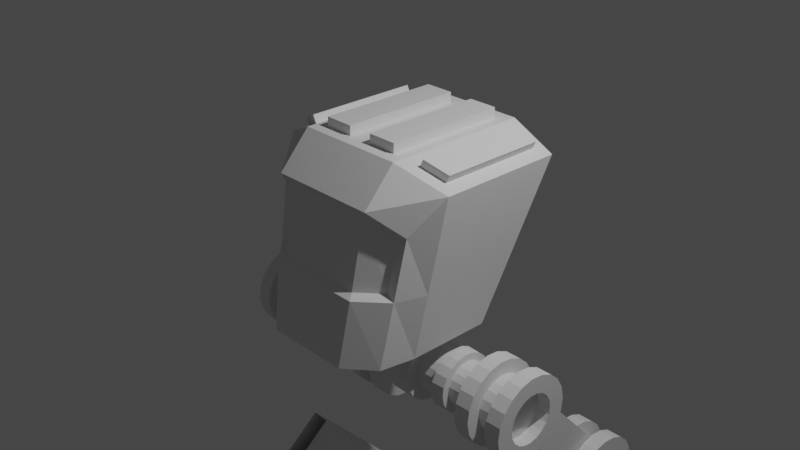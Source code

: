 # Source: Mech_02Body.blend  (saved by Blender 3.4.6; exported with 4.5.12 LTS)
import bpy
from mathutils import Matrix  # noqa: F401  (used for matrix-valued properties, if any)

bpy.ops.wm.read_factory_settings(use_empty=True)
scene = bpy.context.scene
scene.name = 'Scene'

# ---- collections
col_collection = bpy.data.collections.new('Collection'); scene.collection.children.link(col_collection)

# ---- materials (node trees are filled in below, after node groups)
mat_material = bpy.data.materials.new('Material')
mat_material.alpha_threshold = 0.0
mat_material.use_transparent_shadow = False
mat_material.roughness = 0.5
mat_material.line_color = (0.0, 0.0, 0.0, 1.0)

# ---- material node trees
mat_material.use_nodes = True; mat_material.node_tree.nodes.clear()
_N = mat_material.node_tree.nodes; _L = mat_material.node_tree.links
n0 = _N.new('ShaderNodeOutputMaterial'); n0.name = 'Material Output'; n0.location = (300, 300)
n1 = _N.new('ShaderNodeBsdfPrincipled'); n1.name = 'Principled BSDF'; n1.location = (10, 300)
n1.distribution = 'GGX'
n1.subsurface_method = 'RANDOM_WALK_SKIN'
n1.inputs[3].default_value = 1.45
n1.inputs[27].default_value = (0.0, 0.0, 0.0, 1.0)
n1.inputs[28].default_value = 1.0
_L.new(n1.outputs[0], n0.inputs[0])
n0.is_active_output = True

# ---- world
world_world = bpy.data.worlds.new('World'); scene.world = world_world
world_world.use_nodes = True; world_world.node_tree.nodes.clear()
_N = world_world.node_tree.nodes; _L = world_world.node_tree.links
n0 = _N.new('ShaderNodeOutputWorld'); n0.name = 'World Output'; n0.location = (300, 300)
n1 = _N.new('ShaderNodeBackground'); n1.name = 'Background'; n1.location = (10, 300)
n1.inputs[0].default_value = (0.05088, 0.05088, 0.05088, 1.0)
_L.new(n1.outputs[0], n0.inputs[0])
n0.is_active_output = True
world_world.color = (0.05088, 0.05088, 0.05088)
world_world.use_sun_shadow = False
world_world.sun_shadow_jitter_overblur = 0.0

# ---- cameras
cam_camera = bpy.data.cameras.new('Camera')
cam_camera.clip_end = 100.0
cam_camera.ortho_scale = 7.314

# ---- lights
light_light = bpy.data.lights.new('Light', 'POINT')
light_light.transmission_factor = 0.0
light_light.energy = 1000.0
light_light.shadow_soft_size = 0.1
light_light.shadow_maximum_resolution = 0.006
light_light.use_absolute_resolution = True

# ---- meshes
me_cube = bpy.data.meshes.new('Cube')
me_cube.from_pydata([(0.9778, 0.8551, 0.8204), (0.8626, 0.3471, -1.0), (0.8863, -0.7401, 0.3591), (0.7902, -0.9934, -1.0), (0.0, 0.3471, -1.0), (0.0, -1.0, 0.6134), (0.0, -1.253, -1.0), (0.0, 1.0, 1.0), (0.4853, -1.253, -1.0), (0.4676, 0.8595, 1.0), (0.4853, 0.3471, -1.0), (0.6081, -1.0, 0.6134), (0.9778, -0.3352, 0.8204), (0.8626, -0.6051, -1.0), (0.0, -0.6489, 1.0), (0.0, -0.9724, -1.0), (0.4676, -0.5084, 1.0), (0.4853, -0.9724, -1.0), (0.9572, 0.5987, -0.3228), (0.8407, -0.8603, -0.2854), (0.0, -1.14, -0.2802), (0.54, -1.141, -0.2822), (0.9629, -0.5354, -0.2817), (0.544, -0.9547, 0.5487), (0.0, -0.9547, 0.5487), (0.7697, -0.7438, 0.3423), (0.7327, -0.8412, -0.2375), (0.0, -1.069, -0.2332), (0.4886, -1.069, -0.2348), (0.7636, 0.6177, -0.2407), (0.7095, 0.4739, -0.6277), (0.5641, 0.8991, 0.5151), (0.8498, 0.8469, 0.3763), (0.494, 0.4739, -0.6277), (0.0, 0.4739, -0.6277), (0.0, 0.8991, 0.5151), (0.7593, 0.8279, -0.2767), (0.7052, 0.6841, -0.6637), (0.5598, 1.109, 0.4792), (0.8456, 1.057, 0.3404), (0.4897, 0.6841, -0.6637), (0.0, 0.6841, -0.6637), (0.0, 0.8134, -0.2679), (0.0, 1.109, 0.4792), (0.5139, 0.8131, -0.2685), (0.7385, 0.8551, 0.9367), (0.1405, 0.8595, 1.0), (0.7385, -0.4378, 0.9367), (0.1405, -0.5084, 1.0), (0.1405, 0.8595, 1.107), (0.1405, -0.5084, 1.107), (0.4676, 0.8595, 1.107), (0.4676, -0.5084, 1.107), (0.6081, 1.0, 1.0), (1.108, 1.0, 0.7571), (1.108, -0.4347, 0.7571), (0.6081, -0.6489, 1.0), (0.7796, 0.8551, 1.021), (1.019, 0.8551, 0.9052), (1.019, -0.3352, 0.9052), (0.7796, -0.4378, 1.021)], [], [(17, 13, 3, 8), (22, 55, 2, 19), (7, 53, 31, 35), (56, 14, 5, 11), (20, 21, 28, 27), (19, 2, 25, 26), (55, 56, 11, 2), (53, 54, 32, 31), (15, 17, 8, 6), (4, 10, 17, 15), (45, 47, 60, 57), (48, 16, 52, 50), (18, 54, 55, 22), (10, 1, 13, 17), (1, 18, 22, 13), (10, 4, 34, 33), (3, 19, 21, 8), (8, 21, 20, 6), (1, 10, 33, 30), (13, 22, 19, 3), (28, 23, 24, 27), (26, 25, 23, 28), (2, 11, 23, 25), (21, 19, 26, 28), (11, 5, 24, 23), (29, 30, 37, 36), (33, 34, 41, 40), (35, 31, 38, 43), (31, 32, 39, 38), (18, 1, 30, 29), (54, 18, 29, 32), (44, 38, 39, 36), (42, 43, 38, 44), (41, 42, 44, 40), (40, 44, 36, 37), (32, 29, 36, 39), (30, 33, 40, 37), (46, 9, 53, 7), (48, 46, 7, 14), (9, 16, 56, 53), (16, 48, 14, 56), (51, 49, 50, 52), (46, 48, 50, 49), (16, 9, 51, 52), (9, 46, 49, 51), (45, 0, 54, 53), (0, 12, 55, 54), (47, 45, 53, 56), (12, 47, 56, 55), (58, 57, 60, 59), (0, 45, 57, 58), (47, 12, 59, 60), (12, 0, 58, 59)])
_uv = me_cube.uv_layers.new(name='UVMap')
_uv.uv.foreach_set('vector', [0.3125, 0.7061, 0.375, 0.7061, 0.375, 0.75, 0.3125, 0.75, 0.4772, 0.7061, 0.625, 0.7061, 0.625, 0.75, 0.5064, 0.75, 0.75, 0.5, 0.6875, 0.5, 0.6875, 0.5, 0.75, 0.5, 0.6875, 0.7061, 0.75, 0.7061, 0.75, 0.75, 0.6875, 0.75, 0.4865, 0.875, 0.4862, 0.8125, 0.4862, 0.8125, 0.4865, 0.875, 0.5064, 0.75, 0.625, 0.75, 0.625, 0.75, 0.5064, 0.75, 0.625, 0.7061, 0.6875, 0.7061, 0.6875, 0.75, 0.625, 0.75, 0.6875, 0.5, 0.625, 0.5, 0.625, 0.5, 0.6875, 0.5, 0.25, 0.7061, 0.3125, 0.7061, 0.3125, 0.75, 0.25, 0.75, 0.25, 0.5, 0.3125, 0.5, 0.3125, 0.7061, 0.25, 0.7061, 0.6712, 0.519, 0.6712, 0.6861, 0.6712, 0.6861, 0.6712, 0.519, 0.7356, 0.6886, 0.7019, 0.6886, 0.7019, 0.6886, 0.7356, 0.6886, 0.4714, 0.5, 0.625, 0.5, 0.625, 0.7061, 0.4772, 0.7061, 0.3125, 0.5, 0.375, 0.5, 0.375, 0.7061, 0.3125, 0.7061, 0.375, 0.5, 0.4714, 0.5, 0.4772, 0.7061, 0.375, 0.7061, 0.3125, 0.5, 0.25, 0.5, 0.25, 0.5, 0.3125, 0.5, 0.375, 0.75, 0.5064, 0.75, 0.4862, 0.8125, 0.375, 0.8125, 0.375, 0.8125, 0.4862, 0.8125, 0.4865, 0.875, 0.375, 0.875, 0.375, 0.5, 0.3125, 0.5, 0.3125, 0.5, 0.375, 0.5, 0.375, 0.7061, 0.4772, 0.7061, 0.5064, 0.75, 0.375, 0.75, 0.4862, 0.8125, 0.625, 0.8125, 0.625, 0.875, 0.4865, 0.875, 0.5064, 0.75, 0.625, 0.75, 0.625, 0.8125, 0.4862, 0.8125, 0.625, 0.75, 0.6875, 0.75, 0.6875, 0.75, 0.625, 0.75, 0.4862, 0.8125, 0.5064, 0.75, 0.5064, 0.75, 0.4862, 0.8125, 0.6875, 0.75, 0.75, 0.75, 0.75, 0.75, 0.6875, 0.75, 0.4714, 0.5, 0.375, 0.5, 0.375, 0.5, 0.4714, 0.5, 0.3125, 0.5, 0.25, 0.5, 0.25, 0.5, 0.3125, 0.5, 0.75, 0.5, 0.6875, 0.5, 0.6875, 0.5, 0.75, 0.5, 0.6875, 0.5, 0.625, 0.5, 0.625, 0.5, 0.6875, 0.5, 0.4714, 0.5, 0.375, 0.5, 0.375, 0.5, 0.4714, 0.5, 0.625, 0.5, 0.4714, 0.5, 0.4714, 0.5, 0.625, 0.5, 0.4614, 0.4375, 0.625, 0.4375, 0.625, 0.5, 0.4714, 0.5, 0.4616, 0.375, 0.625, 0.375, 0.625, 0.4375, 0.4614, 0.4375, 0.375, 0.375, 0.4616, 0.375, 0.4614, 0.4375, 0.375, 0.4375, 0.375, 0.4375, 0.4614, 0.4375, 0.4714, 0.5, 0.375, 0.5, 0.625, 0.5, 0.4714, 0.5, 0.4714, 0.5, 0.625, 0.5, 0.375, 0.5, 0.3125, 0.5, 0.3125, 0.5, 0.375, 0.5, 0.7356, 0.5176, 0.7019, 0.5176, 0.6875, 0.5, 0.75, 0.5, 0.7356, 0.6886, 0.7356, 0.5176, 0.75, 0.5, 0.75, 0.7061, 0.7019, 0.5176, 0.7019, 0.6886, 0.6875, 0.7061, 0.6875, 0.5, 0.7019, 0.6886, 0.7356, 0.6886, 0.75, 0.7061, 0.6875, 0.7061, 0.7019, 0.5176, 0.7356, 0.5176, 0.7356, 0.6886, 0.7019, 0.6886, 0.7356, 0.5176, 0.7356, 0.6886, 0.7356, 0.6886, 0.7356, 0.5176, 0.7019, 0.6886, 0.7019, 0.5176, 0.7019, 0.5176, 0.7019, 0.6886, 0.7019, 0.5176, 0.7356, 0.5176, 0.7356, 0.5176, 0.7019, 0.5176, 0.6712, 0.519, 0.6413, 0.5199, 0.625, 0.5, 0.6875, 0.5, 0.6413, 0.5199, 0.6413, 0.6852, 0.625, 0.7061, 0.625, 0.5, 0.6712, 0.6861, 0.6712, 0.519, 0.6875, 0.5, 0.6875, 0.7061, 0.6413, 0.6852, 0.6712, 0.6861, 0.6875, 0.7061, 0.625, 0.7061, 0.6413, 0.5199, 0.6712, 0.519, 0.6712, 0.6861, 0.6413, 0.6852, 0.6413, 0.5199, 0.6712, 0.519, 0.6712, 0.519, 0.6413, 0.5199, 0.6712, 0.6861, 0.6413, 0.6852, 0.6413, 0.6852, 0.6712, 0.6861, 0.6413, 0.6852, 0.6413, 0.5199, 0.6413, 0.5199, 0.6413, 0.6852])
me_cube.materials.append(mat_material)
me_cube.use_mirror_vertex_groups = False
me_cube.update()
me_cube_001 = bpy.data.meshes.new('Cube.001')
me_cube_001.from_pydata([(-1.0, -1.0, -1.0), (-1.0, -1.0, 1.0), (-1.0, 1.0, -1.0), (-1.0, 1.0, 1.0), (1.0, -1.0, -1.0), (1.0, -1.0, 1.0), (1.0, 1.0, -1.0), (1.0, 1.0, 1.0)], [], [(0, 1, 3, 2), (2, 3, 7, 6), (6, 7, 5, 4), (4, 5, 1, 0), (2, 6, 4, 0), (7, 3, 1, 5)])
_uv = me_cube_001.uv_layers.new(name='UVMap')
_uv.uv.foreach_set('vector', [0.375, 0.0, 0.625, 0.0, 0.625, 0.25, 0.375, 0.25, 0.375, 0.25, 0.625, 0.25, 0.625, 0.5, 0.375, 0.5, 0.375, 0.5, 0.625, 0.5, 0.625, 0.75, 0.375, 0.75, 0.375, 0.75, 0.625, 0.75, 0.625, 1.0, 0.375, 1.0, 0.125, 0.5, 0.375, 0.5, 0.375, 0.75, 0.125, 0.75, 0.625, 0.5, 0.875, 0.5, 0.875, 0.75, 0.625, 0.75])
me_cube_001.update()
me_cylinder_001 = bpy.data.meshes.new('Cylinder.001')
me_cylinder_001.from_pydata([(0.4778, 0.2415, 0.01219), (0.478, 0.2335, -0.06169), (0.4783, 0.203, -0.1295), (0.4788, 0.1531, -0.1845), (0.4794, 0.08855, -0.2215), (0.4801, 0.01578, -0.2367), (0.4807, -0.05812, -0.2286), (0.4813, -0.1259, -0.1982), (0.4817, -0.181, -0.1482), (0.4819, -0.2179, -0.08375), (0.482, -0.2331, -0.01102), (0.4818, -0.2251, 0.06286), (0.4815, -0.1946, 0.1306), (0.481, -0.1447, 0.1857), (0.4804, -0.08018, 0.2226), (0.4797, -0.007415, 0.2378), (0.4791, 0.06649, 0.2298), (0.4785, 0.1343, 0.1993), (0.4781, 0.1893, 0.1494), (0.4778, 0.2263, 0.08492), (0.0, 0.3513, 0.01718), (0.0, 0.3394, -0.0922), (0.0, 0.2943, -0.1925), (0.0, 0.2204, -0.274), (0.0, 0.1249, -0.3287), (0.2099, 0.02697, -0.2716), (0.0, 0.0253, -0.2718), (0.0, 0.116, -0.2529), (0.2095, 0.1176, -0.2526), (0.0, -0.3288, -0.1249), (0.0, -0.3513, -0.01718), (0.0, -0.3394, 0.0922), (0.0, -0.2943, 0.1925), (0.0, -0.2204, 0.274), (0.0, -0.1249, 0.3287), (0.0, -0.01717, 0.3512), (0.0, 0.09223, 0.3393), (0.0, 0.1926, 0.2942), (0.0, 0.2741, 0.2203), (0.0, 0.3288, 0.1249), (0.477, 0.3436, -0.09162), (0.4768, 0.3555, 0.01776), (0.4776, 0.2985, -0.192), (0.4783, 0.2245, -0.2735), (0.4792, 0.1291, -0.3281), (0.4802, 0.02136, -0.3506), (0.4811, -0.08803, -0.3387), (0.4819, -0.1884, -0.2936), (0.4825, -0.2699, -0.2197), (0.4829, -0.3246, -0.1243), (0.483, -0.3471, -0.01659), (0.4827, -0.3352, 0.09278), (0.4822, -0.2901, 0.1931), (0.4815, -0.2162, 0.2746), (0.4806, -0.1207, 0.3293), (0.4796, -0.01299, 0.3518), (0.4787, 0.0964, 0.3399), (0.4779, 0.1968, 0.2948), (0.4772, 0.2783, 0.2209), (0.4769, 0.333, 0.1254), (1.139, 0.2254, -0.05714), (1.139, 0.233, 0.01229), (1.139, 0.1968, -0.1208), (1.14, 0.1499, -0.1726), (1.141, 0.08925, -0.2073), (1.141, 0.02085, -0.2216), (1.142, -0.04861, -0.2141), (1.142, -0.1123, -0.1854), (1.143, -0.1641, -0.1385), (1.143, -0.1988, -0.07788), (1.143, -0.2131, -0.009514), (1.143, -0.2055, 0.05992), (1.142, -0.1769, 0.1236), (1.142, -0.13, 0.1754), (1.141, -0.06935, 0.2101), (1.141, -0.0009527, 0.2244), (1.14, 0.06851, 0.2168), (1.14, 0.1322, 0.1882), (1.139, 0.184, 0.1413), (1.139, 0.2187, 0.08066), (1.138, 0.4205, -0.1104), (1.138, 0.4349, 0.0221), (1.139, 0.3659, -0.232), (1.14, 0.2763, -0.3308), (1.14, 0.1606, -0.397), (1.141, 0.03005, -0.4243), (1.142, -0.1025, -0.4099), (1.143, -0.2241, -0.3552), (1.143, -0.3229, -0.2657), (1.144, -0.3892, -0.15), (1.144, -0.4164, -0.01952), (1.144, -0.402, 0.113), (1.143, -0.3474, 0.2346), (1.142, -0.2578, 0.3333), (1.142, -0.1421, 0.3996), (1.141, -0.01156, 0.4269), (1.14, 0.121, 0.4125), (1.139, 0.2426, 0.3578), (1.139, 0.3414, 0.2683), (1.138, 0.4077, 0.1526), (1.648, 0.2589, -0.06422), (1.648, 0.2675, 0.01442), (1.648, 0.2265, -0.1364), (1.649, 0.1733, -0.195), (1.649, 0.1046, -0.2343), (1.65, 0.02714, -0.2505), (1.65, -0.05156, -0.242), (1.651, -0.1238, -0.2095), (1.651, -0.1824, -0.1564), (1.651, -0.2217, -0.08771), (1.651, -0.2379, -0.01029), (1.651, -0.2293, 0.06835), (1.651, -0.1969, 0.1405), (1.651, -0.1437, 0.1991), (1.65, -0.07505, 0.2384), (1.65, 0.00244, 0.2546), (1.649, 0.08114, 0.2461), (1.649, 0.1533, 0.2136), (1.648, 0.212, 0.1605), (1.648, 0.2513, 0.09184), (1.299, 0.0319, -0.424), (1.492, 0.03375, -0.4238), (1.493, -0.09882, -0.4094), (1.3, -0.1007, -0.4096), (1.3, -0.256, 0.3336), (1.493, -0.2541, 0.3339), (1.492, -0.1384, 0.4001), (1.3, -0.1402, 0.3999), (1.493, -0.2204, -0.3547), (1.301, -0.2223, -0.355), (1.491, -0.007866, 0.4274), (1.299, -0.009713, 0.4271), (1.494, -0.3192, -0.2652), (1.301, -0.3211, -0.2654), (1.296, 0.4368, 0.02236), (1.489, 0.4386, 0.02262), (1.489, 0.4242, -0.1099), (1.296, 0.4224, -0.1102), (1.49, 0.1247, 0.413), (1.298, 0.1229, 0.4127), (1.494, -0.3855, -0.1495), (1.302, -0.3873, -0.1497), (1.489, 0.3696, -0.2315), (1.297, 0.3677, -0.2317), (1.49, 0.2463, 0.3583), (1.297, 0.2445, 0.3581), (1.494, -0.4127, -0.019), (1.302, -0.4146, -0.01926), (1.49, 0.28, -0.3302), (1.298, 0.2781, -0.3305), (1.489, 0.3451, 0.2688), (1.297, 0.3432, 0.2685), (1.494, -0.3983, 0.1135), (1.302, -0.4002, 0.1133), (1.491, 0.1643, -0.3965), (1.298, 0.1624, -0.3968), (1.489, 0.4113, 0.1531), (1.296, 0.4095, 0.1528), (1.494, -0.3437, 0.2351), (1.301, -0.3455, 0.2348), (1.299, 0.02534, -0.2836), (1.492, 0.02658, -0.2834), (1.493, -0.06225, -0.2737), (1.3, -0.06348, -0.2739), (1.3, -0.1675, 0.2241), (1.493, -0.1663, 0.2242), (1.492, -0.08877, 0.2686), (1.3, -0.09, 0.2685), (1.493, -0.1437, -0.2371), (1.301, -0.145, -0.2373), (1.491, -0.001305, 0.2869), (1.299, -0.002543, 0.2867), (1.494, -0.2099, -0.1771), (1.301, -0.2112, -0.1773), (1.296, 0.2966, 0.01554), (1.489, 0.2978, 0.01571), (1.489, 0.2882, -0.07308), (1.296, 0.287, -0.07325), (1.49, 0.08752, 0.2773), (1.298, 0.08628, 0.2771), (1.494, -0.2543, -0.0996), (1.302, -0.2555, -0.09978), (1.489, 0.2516, -0.1545), (1.297, 0.2503, -0.1547), (1.49, 0.169, 0.2406), (1.297, 0.1678, 0.2405), (1.494, -0.2726, -0.01218), (1.302, -0.2738, -0.01235), (1.49, 0.1916, -0.2207), (1.298, 0.1903, -0.2209), (1.489, 0.2352, 0.1806), (1.297, 0.234, 0.1805), (1.494, -0.2629, 0.07661), (1.302, -0.2642, 0.07644), (1.491, 0.114, -0.2651), (1.298, 0.1128, -0.2653), (1.489, 0.2796, 0.1031), (1.296, 0.2783, 0.103), (1.494, -0.2263, 0.1581), (1.301, -0.2275, 0.1579), (1.647, 0.4261, -0.1096), (1.647, 0.4405, 0.02288), (1.648, 0.3714, -0.2312), (1.648, 0.2818, -0.33), (1.649, 0.1661, -0.3962), (1.65, 0.0356, -0.4235), (1.651, -0.09697, -0.4091), (1.652, -0.2186, -0.3544), (1.652, -0.3174, -0.2649), (1.652, -0.3836, -0.1492), (1.652, -0.4109, -0.01874), (1.652, -0.3965, 0.1138), (1.652, -0.3418, 0.2354), (1.651, -0.2523, 0.3341), (1.65, -0.1365, 0.4004), (1.649, -0.006018, 0.4276), (1.649, 0.1265, 0.4132), (1.648, 0.2482, 0.3586), (1.647, 0.3469, 0.269), (1.647, 0.4132, 0.1534), (1.519, 0.2581, -0.06433), (1.519, 0.2666, 0.0143), (1.519, 0.2256, -0.1365), (1.52, 0.1725, -0.1951), (1.52, 0.1038, -0.2344), (1.521, 0.0263, -0.2506), (1.521, -0.0524, -0.2421), (1.522, -0.1246, -0.2096), (1.522, -0.1832, -0.1565), (1.522, -0.2225, -0.08783), (1.522, -0.2387, -0.0104), (1.522, -0.2302, 0.06823), (1.522, -0.1977, 0.1404), (1.521, -0.1446, 0.199), (1.521, -0.07589, 0.2383), (1.52, 0.0016, 0.2545), (1.52, 0.0803, 0.246), (1.519, 0.1525, 0.2135), (1.519, 0.2111, 0.1604), (1.519, 0.2504, 0.09172), (0.2267, 0.3533, 0.01745), (0.2268, 0.3414, -0.09192), (0.227, 0.2963, -0.1923), (0.2274, 0.2224, -0.2738), (0.2278, 0.1269, -0.3284), (0.2283, 0.01916, -0.3509), (0.2287, -0.09023, -0.3391), (0.2291, -0.1906, -0.294), (0.2294, -0.2721, -0.2201), (0.2296, -0.3268, -0.1246), (0.2296, -0.3493, -0.0169), (0.2295, -0.3374, 0.09248), (0.2292, -0.2923, 0.1928), (0.2289, -0.2184, 0.2743), (0.2285, -0.1229, 0.329), (0.228, -0.01518, 0.3515), (0.2276, 0.09421, 0.3396), (0.2272, 0.1946, 0.2945), (0.2269, 0.2761, 0.2206), (0.2267, 0.3308, 0.1251), (0.2094, 0.1269, -0.232), (0.0, 0.1253, -0.2322), (0.2098, 0.03626, -0.2509), (0.2102, -0.05582, -0.2409), (0.2105, -0.1403, -0.2029), (0.2108, -0.2089, -0.1407), (0.2109, -0.2549, -0.06038), (0.0, -0.2566, -0.06062), (0.2103, -0.06511, -0.2616), (0.0, -0.06679, -0.2618), (0.2106, -0.1496, -0.2236), (0.0, -0.1513, -0.2239), (0.2109, -0.2182, -0.1614), (0.0, -0.2199, -0.1616), (0.211, -0.2642, -0.08105), (0.0, -0.2659, -0.08129), (0.7434, -0.2186, 0.06188), (0.8798, -0.2121, 0.0609), (0.8796, -0.1828, 0.126), (0.7432, -0.1887, 0.1283), (0.7419, 0.08878, -0.2167), (0.8783, 0.08902, -0.212), (0.8787, 0.01916, -0.2266), (0.7423, 0.01747, -0.2316), (0.741, 0.2238, 0.0835), (0.8774, 0.2212, 0.08208), (0.8774, 0.2358, 0.01226), (0.7409, 0.2387, 0.01222), (0.8793, -0.1349, 0.1788), (0.7429, -0.1398, 0.1823), (0.8791, -0.05178, -0.2189), (0.7427, -0.05495, -0.2238), (0.8789, -0.07296, 0.2143), (0.7425, -0.07657, 0.2184), (0.8794, -0.1169, -0.1897), (0.743, -0.1214, -0.1939), (0.8785, -0.003107, 0.2289), (0.7421, -0.005261, 0.2333), (0.8797, -0.1697, -0.1417), (0.7433, -0.1753, -0.145), (0.8775, 0.2281, -0.05866), (0.741, 0.2308, -0.06017), (0.8781, 0.06784, 0.2212), (0.7417, 0.06716, 0.2255), (0.8798, -0.2052, -0.07984), (0.7434, -0.2115, -0.0818), (0.8777, 0.1989, -0.1237), (0.7413, 0.2009, -0.1266), (0.8778, 0.1329, 0.1919), (0.7414, 0.1336, 0.1956), (0.8799, -0.2198, -0.01001), (0.7435, -0.2264, -0.01052), (0.878, 0.1509, -0.1766), (0.7416, 0.152, -0.1805), (0.8776, 0.1858, 0.144), (0.7411, 0.1876, 0.1467), (0.7434, -0.2905, 0.08129), (0.8798, -0.2819, 0.08), (0.8796, -0.2434, 0.1658), (0.7432, -0.2511, 0.1689), (0.7419, 0.1148, -0.2862), (0.8783, 0.1151, -0.2799), (0.8787, 0.02302, -0.2992), (0.7423, 0.02079, -0.3058), (0.741, 0.2929, 0.1098), (0.8774, 0.2895, 0.1079), (0.8774, 0.3088, 0.01585), (0.7409, 0.3125, 0.0158), (0.8793, -0.1801, 0.2355), (0.7429, -0.1866, 0.24), (0.8791, -0.07054, -0.289), (0.7427, -0.07472, -0.2954), (0.8789, -0.09848, 0.2823), (0.7425, -0.1032, 0.2878), (0.8794, -0.1564, -0.2505), (0.743, -0.1624, -0.2561), (0.8785, -0.006351, 0.3015), (0.7421, -0.009192, 0.3074), (0.8797, -0.2261, -0.1873), (0.7433, -0.2335, -0.1915), (0.8775, 0.2986, -0.07767), (0.741, 0.3021, -0.07967), (0.8781, 0.08721, 0.2914), (0.7417, 0.08632, 0.2971), (0.8798, -0.2729, -0.1056), (0.7434, -0.2813, -0.1082), (0.8777, 0.26, -0.1635), (0.7413, 0.2627, -0.1673), (0.8778, 0.173, 0.2528), (0.7414, 0.174, 0.2577), (0.8799, -0.2921, -0.01352), (0.7435, -0.3009, -0.01418), (0.878, 0.1968, -0.2332), (0.7416, 0.1982, -0.2384), (0.8776, 0.2428, 0.1896), (0.7411, 0.2451, 0.1932)], [], [(240, 41, 40, 241), (241, 40, 42, 242), (242, 42, 43, 243), (243, 43, 44, 244), (244, 44, 45, 245), (245, 45, 46, 246), (246, 46, 47, 247), (247, 47, 48, 248), (248, 48, 49, 249), (249, 49, 50, 250), (250, 50, 51, 251), (251, 51, 52, 252), (252, 52, 53, 253), (253, 53, 54, 254), (254, 54, 55, 255), (255, 55, 56, 256), (256, 56, 57, 257), (257, 57, 58, 258), (278, 277, 71, 72), (258, 58, 59, 259), (259, 59, 41, 240), (0, 1, 40, 41), (1, 2, 42, 40), (2, 3, 43, 42), (3, 4, 44, 43), (4, 5, 45, 44), (5, 6, 46, 45), (6, 7, 47, 46), (7, 8, 48, 47), (8, 9, 49, 48), (9, 10, 50, 49), (10, 11, 51, 50), (11, 12, 52, 51), (12, 13, 53, 52), (13, 14, 54, 53), (14, 15, 55, 54), (15, 16, 56, 55), (16, 17, 57, 56), (17, 18, 58, 57), (18, 19, 59, 58), (19, 0, 41, 59), (69, 68, 88, 89), (282, 281, 64, 65), (286, 285, 79, 61), (288, 278, 72, 73), (290, 282, 65, 66), (292, 288, 73, 74), (294, 290, 66, 67), (296, 292, 74, 75), (298, 294, 67, 68), (300, 286, 61, 60), (302, 296, 75, 76), (304, 298, 68, 69), (306, 300, 60, 62), (308, 302, 76, 77), (310, 304, 69, 70), (312, 306, 62, 63), (314, 308, 77, 78), (277, 310, 70, 71), (281, 312, 63, 64), (285, 314, 78, 79), (122, 121, 205, 206), (62, 60, 80, 82), (77, 76, 96, 97), (70, 69, 89, 90), (63, 62, 82, 83), (78, 77, 97, 98), (71, 70, 90, 91), (64, 63, 83, 84), (79, 78, 98, 99), (72, 71, 91, 92), (65, 64, 84, 85), (61, 79, 99, 81), (73, 72, 92, 93), (66, 65, 85, 86), (74, 73, 93, 94), (67, 66, 86, 87), (75, 74, 94, 95), (68, 67, 87, 88), (60, 61, 81, 80), (76, 75, 95, 96), (118, 117, 237, 238), (126, 125, 213, 214), (128, 122, 206, 207), (130, 126, 214, 215), (132, 128, 207, 208), (136, 135, 201, 200), (138, 130, 215, 216), (140, 132, 208, 209), (142, 136, 200, 202), (144, 138, 216, 217), (146, 140, 209, 210), (148, 142, 202, 203), (150, 144, 217, 218), (152, 146, 210, 211), (154, 148, 203, 204), (156, 150, 218, 219), (158, 152, 211, 212), (121, 154, 204, 205), (135, 156, 219, 201), (125, 158, 212, 213), (93, 92, 159, 124), (159, 153, 193, 199), (81, 99, 157, 134), (140, 146, 186, 180), (85, 84, 155, 120), (131, 127, 167, 171), (92, 91, 153, 159), (154, 121, 161, 194), (99, 98, 151, 157), (147, 141, 181, 187), (84, 83, 149, 155), (128, 132, 172, 168), (91, 90, 147, 153), (120, 155, 195, 160), (98, 97, 145, 151), (142, 148, 188, 182), (83, 82, 143, 149), (133, 129, 169, 173), (90, 89, 141, 147), (156, 135, 175, 196), (97, 96, 139, 145), (149, 143, 183, 189), (82, 80, 137, 143), (135, 136, 176, 175), (89, 88, 133, 141), (134, 157, 197, 174), (96, 95, 131, 139), (144, 150, 190, 184), (80, 81, 134, 137), (137, 134, 174, 177), (88, 87, 129, 133), (158, 125, 165, 198), (95, 94, 127, 131), (151, 145, 185, 191), (87, 86, 123, 129), (130, 138, 178, 170), (94, 93, 124, 127), (124, 159, 199, 164), (86, 85, 120, 123), (146, 152, 192, 186), (164, 199, 198, 165), (174, 197, 196, 175), (160, 195, 194, 161), (199, 193, 192, 198), (197, 191, 190, 196), (195, 189, 188, 194), (193, 187, 186, 192), (191, 185, 184, 190), (189, 183, 182, 188), (187, 181, 180, 186), (185, 179, 178, 184), (183, 177, 176, 182), (181, 173, 172, 180), (179, 171, 170, 178), (177, 174, 175, 176), (173, 169, 168, 172), (171, 167, 166, 170), (169, 163, 162, 168), (167, 164, 165, 166), (163, 160, 161, 162), (126, 130, 170, 166), (145, 139, 179, 185), (152, 158, 198, 192), (129, 123, 163, 169), (138, 144, 184, 178), (157, 151, 191, 197), (122, 128, 168, 162), (143, 137, 177, 183), (150, 156, 196, 190), (127, 124, 164, 167), (136, 142, 182, 176), (155, 149, 189, 195), (125, 126, 166, 165), (141, 133, 173, 181), (148, 154, 194, 188), (123, 120, 160, 163), (132, 140, 180, 172), (153, 147, 187, 193), (121, 122, 162, 161), (139, 131, 171, 179), (101, 100, 200, 201), (100, 102, 202, 200), (102, 103, 203, 202), (103, 104, 204, 203), (104, 105, 205, 204), (105, 106, 206, 205), (106, 107, 207, 206), (107, 108, 208, 207), (108, 109, 209, 208), (109, 110, 210, 209), (110, 111, 211, 210), (111, 112, 212, 211), (112, 113, 213, 212), (113, 114, 214, 213), (114, 115, 215, 214), (115, 116, 216, 215), (116, 117, 217, 216), (117, 118, 218, 217), (118, 119, 219, 218), (119, 101, 201, 219), (220, 221, 239, 238, 237, 236, 235, 234, 233, 232, 231, 230, 229, 228, 227, 226, 225, 224, 223, 222), (111, 110, 230, 231), (104, 103, 223, 224), (119, 118, 238, 239), (112, 111, 231, 232), (105, 104, 224, 225), (101, 119, 239, 221), (113, 112, 232, 233), (106, 105, 225, 226), (114, 113, 233, 234), (107, 106, 226, 227), (115, 114, 234, 235), (108, 107, 227, 228), (100, 101, 221, 220), (116, 115, 235, 236), (109, 108, 228, 229), (102, 100, 220, 222), (117, 116, 236, 237), (110, 109, 229, 230), (103, 102, 222, 223), (39, 259, 240, 20), (38, 258, 259, 39), (37, 257, 258, 38), (36, 256, 257, 37), (35, 255, 256, 36), (34, 254, 255, 35), (33, 253, 254, 34), (32, 252, 253, 33), (31, 251, 252, 32), (30, 250, 251, 31), (29, 249, 250, 30), (244, 245, 262, 260), (249, 29, 267, 266), (248, 249, 266, 265), (245, 246, 263, 262), (24, 244, 260, 261), (23, 243, 244, 24), (22, 242, 243, 23), (21, 241, 242, 22), (20, 240, 241, 21), (266, 267, 275, 274), (260, 262, 25, 28), (265, 266, 274, 272), (262, 263, 268, 25), (261, 260, 28, 27), (247, 248, 265, 264), (246, 247, 264, 263), (273, 272, 274, 275), (271, 270, 272, 273), (269, 268, 270, 271), (26, 25, 268, 269), (27, 28, 25, 26), (264, 265, 272, 270), (263, 264, 270, 268), (19, 18, 315, 284), (278, 288, 328, 318), (4, 3, 313, 280), (315, 309, 349, 355), (11, 10, 311, 276), (296, 302, 342, 336), (18, 17, 309, 315), (289, 279, 319, 329), (3, 2, 307, 313), (310, 277, 317, 350), (10, 9, 305, 311), (303, 297, 337, 343), (17, 16, 303, 309), (282, 290, 330, 322), (2, 1, 301, 307), (276, 311, 351, 316), (9, 8, 299, 305), (298, 304, 344, 338), (16, 15, 297, 303), (291, 283, 323, 331), (1, 0, 287, 301), (312, 281, 321, 352), (8, 7, 295, 299), (305, 299, 339, 345), (15, 14, 293, 297), (288, 292, 332, 328), (7, 6, 291, 295), (280, 313, 353, 320), (14, 13, 289, 293), (300, 306, 346, 340), (6, 5, 283, 291), (293, 289, 329, 333), (13, 12, 279, 289), (314, 285, 325, 354), (0, 19, 284, 287), (307, 301, 341, 347), (5, 4, 280, 283), (290, 294, 334, 330), (12, 11, 276, 279), (284, 315, 355, 324), (324, 355, 354, 325), (320, 353, 352, 321), (316, 351, 350, 317), (355, 349, 348, 354), (353, 347, 346, 352), (351, 345, 344, 350), (349, 343, 342, 348), (347, 341, 340, 346), (345, 339, 338, 344), (343, 337, 336, 342), (341, 327, 326, 340), (339, 335, 334, 338), (337, 333, 332, 336), (335, 331, 330, 334), (333, 329, 328, 332), (331, 323, 322, 330), (329, 319, 318, 328), (327, 324, 325, 326), (323, 320, 321, 322), (319, 316, 317, 318), (301, 287, 327, 341), (308, 314, 354, 348), (287, 284, 324, 327), (286, 300, 340, 326), (313, 307, 347, 353), (285, 286, 326, 325), (299, 295, 335, 339), (306, 312, 352, 346), (283, 280, 320, 323), (294, 298, 338, 334), (311, 305, 345, 351), (281, 282, 322, 321), (297, 293, 333, 337), (304, 310, 350, 344), (279, 276, 316, 319), (292, 296, 336, 332), (309, 303, 343, 349), (277, 278, 318, 317), (295, 291, 331, 335), (302, 308, 348, 342)])
_uv = me_cylinder_001.uv_layers.new(name='UVMap')
_uv.uv.foreach_set('vector', [1.0, 0.8697, 1.0, 1.0, 0.95, 1.0, 0.95, 0.8696, 0.95, 0.8696, 0.95, 1.0, 0.9, 1.0, 0.9, 0.8695, 0.9, 0.8695, 0.9, 1.0, 0.85, 1.0, 0.85, 0.8693, 0.85, 0.8693, 0.85, 1.0, 0.8, 1.0, 0.8, 0.869, 0.8, 0.869, 0.8, 1.0, 0.75, 1.0, 0.75, 0.8688, 0.75, 0.8688, 0.75, 1.0, 0.7, 1.0, 0.7, 0.8685, 0.7, 0.8685, 0.7, 1.0, 0.65, 1.0, 0.65, 0.8683, 0.65, 0.8683, 0.65, 1.0, 0.6, 1.0, 0.6, 0.8681, 0.6, 0.8681, 0.6, 1.0, 0.55, 1.0, 0.55, 0.868, 0.55, 0.868, 0.55, 1.0, 0.5, 1.0, 0.5, 0.868, 0.5, 0.868, 0.5, 1.0, 0.45, 1.0, 0.45, 0.8681, 0.45, 0.8681, 0.45, 1.0, 0.4, 1.0, 0.4, 0.8682, 0.4, 0.8682, 0.4, 1.0, 0.35, 1.0, 0.35, 0.8684, 0.35, 0.8684, 0.35, 1.0, 0.3, 1.0, 0.3, 0.8687, 0.3, 0.8687, 0.3, 1.0, 0.25, 1.0, 0.25, 0.8689, 0.25, 0.8689, 0.25, 1.0, 0.2, 1.0, 0.2, 0.8692, 0.2, 0.8692, 0.2, 1.0, 0.15, 1.0, 0.15, 0.8694, 0.15, 0.8694, 0.15, 1.0, 0.1, 1.0, 0.1, 0.8696, 0.1545, 0.119, 0.1997, 0.09592, 0.1999, 0.09581, 0.1547, 0.1188, 0.1, 0.8696, 0.1, 1.0, 0.05, 1.0, 0.05, 0.8697, 0.05, 0.8697, 0.05, 1.0, -1.565e-07, 1.0, -1.565e-07, 0.8697, 0.25, 0.4121, 0.3001, 0.4042, 0.3242, 0.4783, 0.25, 0.49, 0.3001, 0.4042, 0.3453, 0.3812, 0.3911, 0.4442, 0.3242, 0.4783, 0.3453, 0.3812, 0.3811, 0.3453, 0.4442, 0.3911, 0.3911, 0.4442, 0.3811, 0.3453, 0.4042, 0.3001, 0.4783, 0.3242, 0.4442, 0.3911, 0.4042, 0.3001, 0.4121, 0.25, 0.49, 0.25, 0.4783, 0.3242, 0.4121, 0.25, 0.4042, 0.1999, 0.4783, 0.1758, 0.49, 0.25, 0.4042, 0.1999, 0.3811, 0.1547, 0.4442, 0.1089, 0.4783, 0.1758, 0.3811, 0.1547, 0.3453, 0.1188, 0.3911, 0.05584, 0.4442, 0.1089, 0.3453, 0.1188, 0.3001, 0.09581, 0.3242, 0.02175, 0.3911, 0.05584, 0.3001, 0.09581, 0.25, 0.08787, 0.25, 0.01, 0.3242, 0.02175, 0.25, 0.08787, 0.1999, 0.09581, 0.1758, 0.02175, 0.25, 0.01, 0.1999, 0.09581, 0.1547, 0.1188, 0.1089, 0.05584, 0.1758, 0.02175, 0.1547, 0.1188, 0.1189, 0.1547, 0.05584, 0.1089, 0.1089, 0.05584, 0.1189, 0.1547, 0.09582, 0.1999, 0.02175, 0.1758, 0.05584, 0.1089, 0.09582, 0.1999, 0.08789, 0.25, 0.01, 0.25, 0.02175, 0.1758, 0.08789, 0.25, 0.09582, 0.3001, 0.02175, 0.3242, 0.01, 0.25, 0.09582, 0.3001, 0.1189, 0.3453, 0.05584, 0.3911, 0.02175, 0.3242, 0.1189, 0.3453, 0.1547, 0.3812, 0.1089, 0.4442, 0.05584, 0.3911, 0.1547, 0.3812, 0.1999, 0.4042, 0.1758, 0.4783, 0.1089, 0.4442, 0.1999, 0.4042, 0.25, 0.4121, 0.25, 0.49, 0.1758, 0.4783, 0.3001, 0.09581, 0.3453, 0.1188, 0.3453, 0.1188, 0.3001, 0.09581, 0.4121, 0.2504, 0.404, 0.3004, 0.4042, 0.3001, 0.4121, 0.25, 0.25, 0.4121, 0.2, 0.4042, 0.1999, 0.4042, 0.25, 0.4121, 0.1187, 0.155, 0.1545, 0.119, 0.1547, 0.1188, 0.1189, 0.1547, 0.4042, 0.2002, 0.4121, 0.2504, 0.4121, 0.25, 0.4042, 0.1999, 0.09576, 0.2003, 0.1187, 0.155, 0.1189, 0.1547, 0.09582, 0.1999, 0.3813, 0.155, 0.4042, 0.2002, 0.4042, 0.1999, 0.3811, 0.1547, 0.08794, 0.2503, 0.09576, 0.2003, 0.09582, 0.1999, 0.08789, 0.25, 0.3455, 0.119, 0.3813, 0.155, 0.3811, 0.1547, 0.3453, 0.1188, 0.2999, 0.4042, 0.25, 0.4121, 0.25, 0.4121, 0.3001, 0.4042, 0.09597, 0.3004, 0.08794, 0.2503, 0.08789, 0.25, 0.09582, 0.3001, 0.3002, 0.09587, 0.3455, 0.119, 0.3453, 0.1188, 0.3001, 0.09581, 0.3451, 0.3813, 0.2999, 0.4042, 0.3001, 0.4042, 0.3453, 0.3812, 0.119, 0.3455, 0.09597, 0.3004, 0.09582, 0.3001, 0.1189, 0.3453, 0.25, 0.08789, 0.3002, 0.09587, 0.3001, 0.09581, 0.25, 0.08787, 0.3809, 0.3455, 0.3451, 0.3813, 0.3453, 0.3812, 0.3811, 0.3453, 0.1549, 0.3813, 0.119, 0.3455, 0.1189, 0.3453, 0.1547, 0.3812, 0.1997, 0.09592, 0.25, 0.08789, 0.25, 0.08787, 0.1999, 0.09581, 0.404, 0.3004, 0.3809, 0.3455, 0.3811, 0.3453, 0.4042, 0.3001, 0.2, 0.4042, 0.1549, 0.3813, 0.1547, 0.3812, 0.1999, 0.4042, 0.4042, 0.1999, 0.4121, 0.25, 0.4121, 0.25, 0.4042, 0.1999, 0.3453, 0.3812, 0.3001, 0.4042, 0.3001, 0.4042, 0.3453, 0.3812, 0.1189, 0.3453, 0.09582, 0.3001, 0.09582, 0.3001, 0.1189, 0.3453, 0.25, 0.08787, 0.3001, 0.09581, 0.3001, 0.09581, 0.25, 0.08787, 0.3811, 0.3453, 0.3453, 0.3812, 0.3453, 0.3812, 0.3811, 0.3453, 0.1547, 0.3812, 0.1189, 0.3453, 0.1189, 0.3453, 0.1547, 0.3812, 0.1999, 0.09581, 0.25, 0.08787, 0.25, 0.08787, 0.1999, 0.09581, 0.4042, 0.3001, 0.3811, 0.3453, 0.3811, 0.3453, 0.4042, 0.3001, 0.1999, 0.4042, 0.1547, 0.3812, 0.1547, 0.3812, 0.1999, 0.4042, 0.1547, 0.1188, 0.1999, 0.09581, 0.1999, 0.09581, 0.1547, 0.1188, 0.4121, 0.25, 0.4042, 0.3001, 0.4042, 0.3001, 0.4121, 0.25, 0.25, 0.4121, 0.1999, 0.4042, 0.1999, 0.4042, 0.25, 0.4121, 0.1189, 0.1547, 0.1547, 0.1188, 0.1547, 0.1188, 0.1189, 0.1547, 0.4042, 0.1999, 0.4121, 0.25, 0.4121, 0.25, 0.4042, 0.1999, 0.09582, 0.1999, 0.1189, 0.1547, 0.1189, 0.1547, 0.09582, 0.1999, 0.3811, 0.1547, 0.4042, 0.1999, 0.4042, 0.1999, 0.3811, 0.1547, 0.08789, 0.25, 0.09582, 0.1999, 0.09582, 0.1999, 0.08789, 0.25, 0.3453, 0.1188, 0.3811, 0.1547, 0.3811, 0.1547, 0.3453, 0.1188, 0.3001, 0.4042, 0.25, 0.4121, 0.25, 0.4121, 0.3001, 0.4042, 0.09582, 0.3001, 0.08789, 0.25, 0.08789, 0.25, 0.09582, 0.3001, 0.1935, 0.3279, 0.1722, 0.3066, 0.1722, 0.3066, 0.1935, 0.3279, 0.09582, 0.1999, 0.1189, 0.1547, 0.1189, 0.1547, 0.09582, 0.1999, 0.3811, 0.1547, 0.4042, 0.1999, 0.4042, 0.1999, 0.3811, 0.1547, 0.08789, 0.25, 0.09582, 0.1999, 0.09582, 0.1999, 0.08789, 0.25, 0.3453, 0.1188, 0.3811, 0.1547, 0.3811, 0.1547, 0.3453, 0.1188, 0.3001, 0.4042, 0.25, 0.4121, 0.25, 0.4121, 0.3001, 0.4042, 0.09582, 0.3001, 0.08789, 0.25, 0.08789, 0.25, 0.09582, 0.3001, 0.3001, 0.09581, 0.3453, 0.1188, 0.3453, 0.1188, 0.3001, 0.09581, 0.3453, 0.3812, 0.3001, 0.4042, 0.3001, 0.4042, 0.3453, 0.3812, 0.1189, 0.3453, 0.09582, 0.3001, 0.09582, 0.3001, 0.1189, 0.3453, 0.25, 0.08787, 0.3001, 0.09581, 0.3001, 0.09581, 0.25, 0.08787, 0.3811, 0.3453, 0.3453, 0.3812, 0.3453, 0.3812, 0.3811, 0.3453, 0.1547, 0.3812, 0.1189, 0.3453, 0.1189, 0.3453, 0.1547, 0.3812, 0.1999, 0.09581, 0.25, 0.08787, 0.25, 0.08787, 0.1999, 0.09581, 0.4042, 0.3001, 0.3811, 0.3453, 0.3811, 0.3453, 0.4042, 0.3001, 0.1999, 0.4042, 0.1547, 0.3812, 0.1547, 0.3812, 0.1999, 0.4042, 0.1547, 0.1188, 0.1999, 0.09581, 0.1999, 0.09581, 0.1547, 0.1188, 0.4121, 0.25, 0.4042, 0.3001, 0.4042, 0.3001, 0.4121, 0.25, 0.25, 0.4121, 0.1999, 0.4042, 0.1999, 0.4042, 0.25, 0.4121, 0.1189, 0.1547, 0.1547, 0.1188, 0.1547, 0.1188, 0.1189, 0.1547, 0.1189, 0.1547, 0.1547, 0.1188, 0.1547, 0.1188, 0.1189, 0.1547, 0.1547, 0.1188, 0.1999, 0.09581, 0.1999, 0.09581, 0.1547, 0.1188, 0.25, 0.4121, 0.1999, 0.4042, 0.1999, 0.4042, 0.25, 0.4121, 0.3001, 0.09581, 0.25, 0.08787, 0.25, 0.08787, 0.3001, 0.09581, 0.4121, 0.25, 0.4042, 0.3001, 0.4042, 0.3001, 0.4121, 0.25, 0.08789, 0.25, 0.09582, 0.1999, 0.09582, 0.1999, 0.08789, 0.25, 0.1547, 0.1188, 0.1999, 0.09581, 0.1999, 0.09581, 0.1547, 0.1188, 0.4042, 0.3001, 0.4121, 0.25, 0.4121, 0.25, 0.4042, 0.3001, 0.1999, 0.4042, 0.1547, 0.3812, 0.1547, 0.3812, 0.1999, 0.4042, 0.25, 0.08787, 0.3001, 0.09581, 0.3001, 0.09581, 0.25, 0.08787, 0.4042, 0.3001, 0.3811, 0.3453, 0.3811, 0.3453, 0.4042, 0.3001, 0.3811, 0.1547, 0.3453, 0.1188, 0.3453, 0.1188, 0.3811, 0.1547, 0.1999, 0.09581, 0.25, 0.08787, 0.25, 0.08787, 0.1999, 0.09581, 0.4121, 0.25, 0.4042, 0.3001, 0.4042, 0.3001, 0.4121, 0.25, 0.1547, 0.3812, 0.1189, 0.3453, 0.1189, 0.3453, 0.1547, 0.3812, 0.3453, 0.3812, 0.3811, 0.3453, 0.3811, 0.3453, 0.3453, 0.3812, 0.3811, 0.3453, 0.3453, 0.3812, 0.3453, 0.3812, 0.3811, 0.3453, 0.3453, 0.1188, 0.3811, 0.1547, 0.3811, 0.1547, 0.3453, 0.1188, 0.25, 0.08787, 0.3001, 0.09581, 0.3001, 0.09581, 0.25, 0.08787, 0.1999, 0.4042, 0.25, 0.4121, 0.25, 0.4121, 0.1999, 0.4042, 0.1189, 0.3453, 0.09582, 0.3001, 0.09582, 0.3001, 0.1189, 0.3453, 0.3811, 0.3453, 0.3453, 0.3812, 0.3453, 0.3812, 0.3811, 0.3453, 0.3453, 0.3812, 0.3001, 0.4042, 0.3001, 0.4042, 0.3453, 0.3812, 0.25, 0.4121, 0.3001, 0.4042, 0.3001, 0.4042, 0.25, 0.4121, 0.3001, 0.09581, 0.3453, 0.1188, 0.3453, 0.1188, 0.3001, 0.09581, 0.25, 0.4121, 0.1999, 0.4042, 0.1999, 0.4042, 0.25, 0.4121, 0.09582, 0.3001, 0.08789, 0.25, 0.08789, 0.25, 0.09582, 0.3001, 0.1189, 0.3453, 0.1547, 0.3812, 0.1547, 0.3812, 0.1189, 0.3453, 0.3001, 0.4042, 0.25, 0.4121, 0.25, 0.4121, 0.3001, 0.4042, 0.3001, 0.4042, 0.25, 0.4121, 0.25, 0.4121, 0.3001, 0.4042, 0.3453, 0.1188, 0.3811, 0.1547, 0.3811, 0.1547, 0.3453, 0.1188, 0.1547, 0.1188, 0.1189, 0.1547, 0.1189, 0.1547, 0.1547, 0.1188, 0.08789, 0.25, 0.09582, 0.1999, 0.09582, 0.1999, 0.08789, 0.25, 0.1547, 0.3812, 0.1189, 0.3453, 0.1189, 0.3453, 0.1547, 0.3812, 0.3811, 0.1547, 0.4042, 0.1999, 0.4042, 0.1999, 0.3811, 0.1547, 0.08789, 0.25, 0.09582, 0.3001, 0.09582, 0.3001, 0.08789, 0.25, 0.09582, 0.1999, 0.1189, 0.1547, 0.1189, 0.1547, 0.09582, 0.1999, 0.1189, 0.1547, 0.1547, 0.1188, 0.1547, 0.1188, 0.1189, 0.1547, 0.4042, 0.1999, 0.4121, 0.25, 0.4121, 0.25, 0.4042, 0.1999, 0.25, 0.08787, 0.1999, 0.09581, 0.1999, 0.09581, 0.25, 0.08787, 0.1189, 0.1547, 0.1547, 0.1188, 0.1547, 0.1188, 0.1189, 0.1547, 0.25, 0.4121, 0.1999, 0.4042, 0.1999, 0.4042, 0.25, 0.4121, 0.4121, 0.25, 0.4042, 0.3001, 0.4042, 0.3001, 0.4121, 0.25, 0.1547, 0.1188, 0.1999, 0.09581, 0.1999, 0.09581, 0.1547, 0.1188, 0.1999, 0.4042, 0.1547, 0.3812, 0.1547, 0.3812, 0.1999, 0.4042, 0.4042, 0.3001, 0.3811, 0.3453, 0.3811, 0.3453, 0.4042, 0.3001, 0.1999, 0.09581, 0.25, 0.08787, 0.25, 0.08787, 0.1999, 0.09581, 0.1547, 0.3812, 0.1189, 0.3453, 0.1189, 0.3453, 0.1547, 0.3812, 0.3811, 0.3453, 0.3453, 0.3812, 0.3453, 0.3812, 0.3811, 0.3453, 0.25, 0.08787, 0.3001, 0.09581, 0.3001, 0.09581, 0.25, 0.08787, 0.1189, 0.3453, 0.09582, 0.3001, 0.09582, 0.3001, 0.1189, 0.3453, 0.3453, 0.3812, 0.3001, 0.4042, 0.3001, 0.4042, 0.3453, 0.3812, 0.3001, 0.09581, 0.3453, 0.1188, 0.3453, 0.1188, 0.3001, 0.09581, 0.09582, 0.3001, 0.08789, 0.25, 0.08789, 0.25, 0.09582, 0.3001, 0.3001, 0.4042, 0.25, 0.4121, 0.25, 0.4121, 0.3001, 0.4042, 0.3453, 0.1188, 0.3811, 0.1547, 0.3811, 0.1547, 0.3453, 0.1188, 0.08789, 0.25, 0.09582, 0.1999, 0.09582, 0.1999, 0.08789, 0.25, 0.3811, 0.1547, 0.4042, 0.1999, 0.4042, 0.1999, 0.3811, 0.1547, 0.09582, 0.1999, 0.1189, 0.1547, 0.1189, 0.1547, 0.09582, 0.1999, 0.4042, 0.1999, 0.4121, 0.25, 0.4121, 0.25, 0.4042, 0.1999, 0.09582, 0.1999, 0.08789, 0.25, 0.08789, 0.25, 0.09582, 0.1999, 0.1189, 0.3453, 0.09582, 0.3001, 0.09582, 0.3001, 0.1189, 0.3453, 0.1999, 0.09581, 0.1547, 0.1188, 0.1547, 0.1188, 0.1999, 0.09581, 0.3811, 0.1547, 0.4042, 0.1999, 0.4042, 0.1999, 0.3811, 0.1547, 0.09582, 0.3001, 0.1189, 0.3453, 0.1189, 0.3453, 0.09582, 0.3001, 0.1999, 0.4042, 0.1547, 0.3812, 0.1547, 0.3812, 0.1999, 0.4042, 0.4042, 0.1999, 0.3811, 0.1547, 0.3811, 0.1547, 0.4042, 0.1999, 0.3453, 0.3812, 0.3001, 0.4042, 0.3001, 0.4042, 0.3453, 0.3812, 0.1547, 0.3812, 0.1999, 0.4042, 0.1999, 0.4042, 0.1547, 0.3812, 0.09582, 0.1999, 0.1189, 0.1547, 0.1189, 0.1547, 0.09582, 0.1999, 0.3001, 0.4042, 0.3453, 0.3812, 0.3453, 0.3812, 0.3001, 0.4042, 0.4042, 0.3001, 0.3811, 0.3453, 0.3811, 0.3453, 0.4042, 0.3001, 0.1189, 0.1547, 0.09582, 0.1999, 0.09582, 0.1999, 0.1189, 0.1547, 0.3001, 0.09581, 0.3453, 0.1188, 0.3453, 0.1188, 0.3001, 0.09581, 0.3811, 0.3453, 0.4042, 0.3001, 0.4042, 0.3001, 0.3811, 0.3453, 0.4042, 0.1999, 0.4121, 0.25, 0.4121, 0.25, 0.4042, 0.1999, 0.3453, 0.1188, 0.3001, 0.09581, 0.3001, 0.09581, 0.3453, 0.1188, 0.1999, 0.09581, 0.25, 0.08787, 0.25, 0.08787, 0.1999, 0.09581, 0.4121, 0.25, 0.4042, 0.1999, 0.4042, 0.1999, 0.4121, 0.25, 0.09582, 0.3001, 0.08789, 0.25, 0.08789, 0.25, 0.09582, 0.3001, 0.25, 0.3462, 0.2797, 0.3415, 0.3001, 0.4042, 0.25, 0.4121, 0.2797, 0.3415, 0.3065, 0.3279, 0.3453, 0.3812, 0.3001, 0.4042, 0.3065, 0.3279, 0.3278, 0.3066, 0.3811, 0.3453, 0.3453, 0.3812, 0.3278, 0.3066, 0.3415, 0.2797, 0.4042, 0.3001, 0.3811, 0.3453, 0.3415, 0.2797, 0.3462, 0.25, 0.4121, 0.25, 0.4042, 0.3001, 0.3462, 0.25, 0.3415, 0.2203, 0.4042, 0.1999, 0.4121, 0.25, 0.3415, 0.2203, 0.3278, 0.1934, 0.3811, 0.1547, 0.4042, 0.1999, 0.3278, 0.1934, 0.3065, 0.1721, 0.3453, 0.1188, 0.3811, 0.1547, 0.3065, 0.1721, 0.2797, 0.1585, 0.3001, 0.09581, 0.3453, 0.1188, 0.2797, 0.1585, 0.25, 0.1538, 0.25, 0.08787, 0.3001, 0.09581, 0.25, 0.1538, 0.2203, 0.1585, 0.1999, 0.09581, 0.25, 0.08787, 0.2203, 0.1585, 0.1935, 0.1721, 0.1547, 0.1188, 0.1999, 0.09581, 0.1935, 0.1721, 0.1722, 0.1934, 0.1189, 0.1547, 0.1547, 0.1188, 0.1722, 0.1934, 0.1585, 0.2203, 0.09582, 0.1999, 0.1189, 0.1547, 0.1585, 0.2203, 0.1538, 0.25, 0.08789, 0.25, 0.09582, 0.1999, 0.1538, 0.25, 0.1585, 0.2797, 0.09582, 0.3001, 0.08789, 0.25, 0.1585, 0.2797, 0.1722, 0.3066, 0.1189, 0.3453, 0.09582, 0.3001, 0.1722, 0.3066, 0.1935, 0.3279, 0.1547, 0.3812, 0.1189, 0.3453, 0.1935, 0.3279, 0.2203, 0.3415, 0.1999, 0.4042, 0.1547, 0.3812, 0.2203, 0.3415, 0.25, 0.3462, 0.25, 0.4121, 0.1999, 0.4042, 0.2797, 0.3415, 0.25, 0.3462, 0.2203, 0.3415, 0.1935, 0.3279, 0.1722, 0.3066, 0.1585, 0.2797, 0.1538, 0.25, 0.1585, 0.2203, 0.1722, 0.1934, 0.1935, 0.1721, 0.2203, 0.1585, 0.25, 0.1538, 0.2797, 0.1585, 0.3065, 0.1721, 0.3278, 0.1934, 0.3415, 0.2203, 0.3462, 0.25, 0.3415, 0.2797, 0.3278, 0.3066, 0.3065, 0.3279, 0.2203, 0.1585, 0.25, 0.1538, 0.25, 0.1538, 0.2203, 0.1585, 0.3415, 0.2797, 0.3278, 0.3066, 0.3278, 0.3066, 0.3415, 0.2797, 0.2203, 0.3415, 0.1935, 0.3279, 0.1935, 0.3279, 0.2203, 0.3415, 0.1935, 0.1721, 0.2203, 0.1585, 0.2203, 0.1585, 0.1935, 0.1721, 0.3462, 0.25, 0.3415, 0.2797, 0.3415, 0.2797, 0.3462, 0.25, 0.25, 0.3462, 0.2203, 0.3415, 0.2203, 0.3415, 0.25, 0.3462, 0.1722, 0.1934, 0.1935, 0.1721, 0.1935, 0.1721, 0.1722, 0.1934, 0.3415, 0.2203, 0.3462, 0.25, 0.3462, 0.25, 0.3415, 0.2203, 0.1585, 0.2203, 0.1722, 0.1934, 0.1722, 0.1934, 0.1585, 0.2203, 0.3278, 0.1934, 0.3415, 0.2203, 0.3415, 0.2203, 0.3278, 0.1934, 0.1538, 0.25, 0.1585, 0.2203, 0.1585, 0.2203, 0.1538, 0.25, 0.3065, 0.1721, 0.3278, 0.1934, 0.3278, 0.1934, 0.3065, 0.1721, 0.2797, 0.3415, 0.25, 0.3462, 0.25, 0.3462, 0.2797, 0.3415, 0.1585, 0.2797, 0.1538, 0.25, 0.1538, 0.25, 0.1585, 0.2797, 0.2797, 0.1585, 0.3065, 0.1721, 0.3065, 0.1721, 0.2797, 0.1585, 0.3065, 0.3279, 0.2797, 0.3415, 0.2797, 0.3415, 0.3065, 0.3279, 0.1722, 0.3066, 0.1585, 0.2797, 0.1585, 0.2797, 0.1722, 0.3066, 0.25, 0.1538, 0.2797, 0.1585, 0.2797, 0.1585, 0.25, 0.1538, 0.3278, 0.3066, 0.3065, 0.3279, 0.3065, 0.3279, 0.3278, 0.3066, 0.05, 0.7516, 0.05, 0.8697, -1.565e-07, 0.8697, -1.565e-07, 0.7516, 0.1, 0.7514, 0.1, 0.8696, 0.05, 0.8697, 0.05, 0.7516, 0.15, 0.7511, 0.15, 0.8694, 0.1, 0.8696, 0.1, 0.7514, 0.2, 0.7506, 0.2, 0.8692, 0.15, 0.8694, 0.15, 0.7511, 0.25, 0.7501, 0.25, 0.8689, 0.2, 0.8692, 0.2, 0.7506, 0.3, 0.7496, 0.3, 0.8687, 0.25, 0.8689, 0.25, 0.7501, 0.35, 0.7492, 0.35, 0.8684, 0.3, 0.8687, 0.3, 0.7496, 0.4, 0.7488, 0.4, 0.8682, 0.35, 0.8684, 0.35, 0.7492, 0.45, 0.7485, 0.45, 0.8681, 0.4, 0.8682, 0.4, 0.7488, 0.5, 0.7484, 0.5, 0.868, 0.45, 0.8681, 0.45, 0.7485, 0.55, 0.7484, 0.55, 0.868, 0.5, 0.868, 0.5, 0.7484, 0.8, 0.869, 0.75, 0.8688, 0.75, 0.8688, 0.8, 0.869, 0.55, 0.868, 0.55, 0.7484, 0.55, 0.7484, 0.55, 0.868, 0.6, 0.8681, 0.55, 0.868, 0.55, 0.868, 0.6, 0.8681, 0.75, 0.8688, 0.7, 0.8685, 0.7, 0.8685, 0.75, 0.8688, 0.8, 0.7504, 0.8, 0.869, 0.8, 0.869, 0.8, 0.7504, 0.85, 0.7508, 0.85, 0.8693, 0.8, 0.869, 0.8, 0.7504, 0.9, 0.7512, 0.9, 0.8695, 0.85, 0.8693, 0.85, 0.7508, 0.95, 0.7515, 0.95, 0.8696, 0.9, 0.8695, 0.9, 0.7512, 1.0, 0.7516, 1.0, 0.8697, 0.95, 0.8696, 0.95, 0.7515, 0.55, 0.868, 0.55, 0.7484, 0.55, 0.7484, 0.55, 0.868, 0.8, 0.869, 0.75, 0.8688, 0.75, 0.8688, 0.8, 0.869, 0.6, 0.8681, 0.55, 0.868, 0.55, 0.868, 0.6, 0.8681, 0.75, 0.8688, 0.7, 0.8685, 0.7, 0.8685, 0.75, 0.8688, 0.8, 0.7504, 0.8, 0.869, 0.8, 0.869, 0.8, 0.7504, 0.65, 0.8683, 0.6, 0.8681, 0.6, 0.8681, 0.65, 0.8683, 0.7, 0.8685, 0.65, 0.8683, 0.65, 0.8683, 0.7, 0.8685, 0.6, 0.7486, 0.6, 0.8681, 0.55, 0.868, 0.55, 0.7484, 0.65, 0.7489, 0.65, 0.8683, 0.6, 0.8681, 0.6, 0.7486, 0.7, 0.7494, 0.7, 0.8685, 0.65, 0.8683, 0.65, 0.7489, 0.75, 0.7499, 0.75, 0.8688, 0.7, 0.8685, 0.7, 0.7494, 0.8, 0.7504, 0.8, 0.869, 0.75, 0.8688, 0.75, 0.7499, 0.65, 0.8683, 0.6, 0.8681, 0.6, 0.8681, 0.65, 0.8683, 0.7, 0.8685, 0.65, 0.8683, 0.65, 0.8683, 0.7, 0.8685, 0.1999, 0.4042, 0.1547, 0.3812, 0.1547, 0.3811, 0.1999, 0.4042, 0.1545, 0.119, 0.1187, 0.155, 0.1187, 0.155, 0.1545, 0.119, 0.4042, 0.3001, 0.3811, 0.3453, 0.3812, 0.3452, 0.4042, 0.2999, 0.1547, 0.3811, 0.1188, 0.3452, 0.1188, 0.3452, 0.1547, 0.3811, 0.1999, 0.09581, 0.25, 0.08787, 0.25, 0.08785, 0.1999, 0.09581, 0.08794, 0.2503, 0.09597, 0.3004, 0.09597, 0.3004, 0.08794, 0.2503, 0.1547, 0.3812, 0.1189, 0.3453, 0.1188, 0.3452, 0.1547, 0.3811, 0.1189, 0.1546, 0.1548, 0.1188, 0.1548, 0.1188, 0.1189, 0.1546, 0.3811, 0.3453, 0.3453, 0.3812, 0.3454, 0.3811, 0.3812, 0.3452, 0.25, 0.08789, 0.1997, 0.09592, 0.1997, 0.09592, 0.25, 0.08789, 0.25, 0.08787, 0.3001, 0.09581, 0.3001, 0.09579, 0.25, 0.08785, 0.0958, 0.3, 0.08791, 0.2498, 0.08791, 0.2498, 0.0958, 0.3, 0.1189, 0.3453, 0.09582, 0.3001, 0.0958, 0.3, 0.1188, 0.3452, 0.4121, 0.2504, 0.4042, 0.2002, 0.4042, 0.2002, 0.4121, 0.2504, 0.3453, 0.3812, 0.3001, 0.4042, 0.3001, 0.4042, 0.3454, 0.3811, 0.1999, 0.09581, 0.25, 0.08785, 0.25, 0.08785, 0.1999, 0.09581, 0.3001, 0.09581, 0.3453, 0.1188, 0.3453, 0.1188, 0.3001, 0.09579, 0.3455, 0.119, 0.3002, 0.09587, 0.3002, 0.09587, 0.3455, 0.119, 0.09582, 0.3001, 0.08789, 0.25, 0.08791, 0.2498, 0.0958, 0.3, 0.4041, 0.1998, 0.4121, 0.2499, 0.4121, 0.2499, 0.4041, 0.1998, 0.3001, 0.4042, 0.25, 0.4121, 0.25, 0.4121, 0.3001, 0.4042, 0.3809, 0.3455, 0.404, 0.3004, 0.404, 0.3004, 0.3809, 0.3455, 0.3453, 0.1188, 0.3811, 0.1547, 0.3811, 0.1547, 0.3453, 0.1188, 0.3001, 0.09579, 0.3453, 0.1188, 0.3453, 0.1188, 0.3001, 0.09579, 0.08789, 0.25, 0.09582, 0.1999, 0.09589, 0.1998, 0.08791, 0.2498, 0.1187, 0.155, 0.09576, 0.2003, 0.09576, 0.2003, 0.1187, 0.155, 0.3811, 0.1547, 0.4042, 0.1999, 0.4041, 0.1998, 0.3811, 0.1547, 0.4042, 0.2999, 0.3812, 0.3452, 0.3812, 0.3452, 0.4042, 0.2999, 0.09582, 0.1999, 0.1189, 0.1547, 0.1189, 0.1546, 0.09589, 0.1998, 0.2999, 0.4042, 0.3451, 0.3813, 0.3451, 0.3813, 0.2999, 0.4042, 0.4042, 0.1999, 0.4121, 0.25, 0.4121, 0.2499, 0.4041, 0.1998, 0.09589, 0.1998, 0.1189, 0.1546, 0.1189, 0.1546, 0.09589, 0.1998, 0.1189, 0.1547, 0.1547, 0.1188, 0.1548, 0.1188, 0.1189, 0.1546, 0.1549, 0.3813, 0.2, 0.4042, 0.2, 0.4042, 0.1549, 0.3813, 0.25, 0.4121, 0.1999, 0.4042, 0.1999, 0.4042, 0.25, 0.4121, 0.3454, 0.3811, 0.3001, 0.4042, 0.3001, 0.4042, 0.3454, 0.3811, 0.4121, 0.25, 0.4042, 0.3001, 0.4042, 0.2999, 0.4121, 0.2499, 0.4042, 0.2002, 0.3813, 0.155, 0.3813, 0.155, 0.4042, 0.2002, 0.1547, 0.1188, 0.1999, 0.09581, 0.1999, 0.09581, 0.1548, 0.1188, 0.1999, 0.4042, 0.1547, 0.3811, 0.1547, 0.3811, 0.1999, 0.4042, 0.1999, 0.4042, 0.1547, 0.3811, 0.1549, 0.3813, 0.2, 0.4042, 0.4042, 0.2999, 0.3812, 0.3452, 0.3809, 0.3455, 0.404, 0.3004, 0.1999, 0.09581, 0.25, 0.08785, 0.25, 0.08789, 0.1997, 0.09592, 0.1547, 0.3811, 0.1188, 0.3452, 0.119, 0.3455, 0.1549, 0.3813, 0.3812, 0.3452, 0.3454, 0.3811, 0.3451, 0.3813, 0.3809, 0.3455, 0.25, 0.08785, 0.3001, 0.09579, 0.3002, 0.09587, 0.25, 0.08789, 0.1188, 0.3452, 0.0958, 0.3, 0.09597, 0.3004, 0.119, 0.3455, 0.3454, 0.3811, 0.3001, 0.4042, 0.2999, 0.4042, 0.3451, 0.3813, 0.3001, 0.09579, 0.3453, 0.1188, 0.3455, 0.119, 0.3002, 0.09587, 0.0958, 0.3, 0.08791, 0.2498, 0.08794, 0.2503, 0.09597, 0.3004, 0.3001, 0.4042, 0.25, 0.4121, 0.25, 0.4121, 0.2999, 0.4042, 0.3453, 0.1188, 0.3811, 0.1547, 0.3813, 0.155, 0.3455, 0.119, 0.08791, 0.2498, 0.09589, 0.1998, 0.09576, 0.2003, 0.08794, 0.2503, 0.3811, 0.1547, 0.4041, 0.1998, 0.4042, 0.2002, 0.3813, 0.155, 0.09589, 0.1998, 0.1189, 0.1546, 0.1187, 0.155, 0.09576, 0.2003, 0.4041, 0.1998, 0.4121, 0.2499, 0.4121, 0.2504, 0.4042, 0.2002, 0.1189, 0.1546, 0.1548, 0.1188, 0.1545, 0.119, 0.1187, 0.155, 0.25, 0.4121, 0.1999, 0.4042, 0.2, 0.4042, 0.25, 0.4121, 0.4121, 0.2499, 0.4042, 0.2999, 0.404, 0.3004, 0.4121, 0.2504, 0.1548, 0.1188, 0.1999, 0.09581, 0.1997, 0.09592, 0.1545, 0.119, 0.3001, 0.4042, 0.25, 0.4121, 0.25, 0.4121, 0.3001, 0.4042, 0.119, 0.3455, 0.1549, 0.3813, 0.1549, 0.3813, 0.119, 0.3455, 0.25, 0.4121, 0.1999, 0.4042, 0.1999, 0.4042, 0.25, 0.4121, 0.25, 0.4121, 0.2999, 0.4042, 0.2999, 0.4042, 0.25, 0.4121, 0.3812, 0.3452, 0.3454, 0.3811, 0.3454, 0.3811, 0.3812, 0.3452, 0.2, 0.4042, 0.25, 0.4121, 0.25, 0.4121, 0.2, 0.4042, 0.3453, 0.1188, 0.3811, 0.1547, 0.3811, 0.1547, 0.3453, 0.1188, 0.3451, 0.3813, 0.3809, 0.3455, 0.3809, 0.3455, 0.3451, 0.3813, 0.4121, 0.2499, 0.4042, 0.2999, 0.4042, 0.2999, 0.4121, 0.2499, 0.3813, 0.155, 0.3455, 0.119, 0.3455, 0.119, 0.3813, 0.155, 0.25, 0.08785, 0.3001, 0.09579, 0.3001, 0.09579, 0.25, 0.08785, 0.404, 0.3004, 0.4121, 0.2504, 0.4121, 0.2504, 0.404, 0.3004, 0.08791, 0.2498, 0.09589, 0.1998, 0.09589, 0.1998, 0.08791, 0.2498, 0.3002, 0.09587, 0.25, 0.08789, 0.25, 0.08789, 0.3002, 0.09587, 0.1548, 0.1188, 0.1999, 0.09581, 0.1999, 0.09581, 0.1548, 0.1188, 0.09576, 0.2003, 0.08794, 0.2503, 0.08794, 0.2503, 0.09576, 0.2003, 0.1188, 0.3452, 0.0958, 0.3, 0.0958, 0.3, 0.1188, 0.3452, 0.1997, 0.09592, 0.1545, 0.119, 0.1545, 0.119, 0.1997, 0.09592, 0.3811, 0.1547, 0.4041, 0.1998, 0.4041, 0.1998, 0.3811, 0.1547, 0.09597, 0.3004, 0.119, 0.3455, 0.119, 0.3455, 0.09597, 0.3004])
me_cylinder_001.update()
me_cube_002 = bpy.data.meshes.new('Cube.002')
me_cube_002.from_pydata([(-1.0, -1.0, -1.0), (-1.0, -1.0, 1.0), (-1.0, 1.0, -1.0), (-1.0, 1.0, 1.0), (1.0, -1.0, -1.0), (1.0, -1.0, 1.0), (1.0, 1.0, -1.0), (1.0, 1.0, 1.0)], [], [(0, 1, 3, 2), (2, 3, 7, 6), (6, 7, 5, 4), (4, 5, 1, 0), (2, 6, 4, 0)])
_uv = me_cube_002.uv_layers.new(name='UVMap')
_uv.uv.foreach_set('vector', [0.375, 0.0, 0.625, 0.0, 0.625, 0.25, 0.375, 0.25, 0.375, 0.25, 0.625, 0.25, 0.625, 0.5, 0.375, 0.5, 0.375, 0.5, 0.625, 0.5, 0.625, 0.75, 0.375, 0.75, 0.375, 0.75, 0.625, 0.75, 0.625, 1.0, 0.375, 1.0, 0.125, 0.5, 0.375, 0.5, 0.375, 0.75, 0.125, 0.75])
me_cube_002.update()
me_cylinder_002 = bpy.data.meshes.new('Cylinder.002')
me_cylinder_002.from_pydata([(1.137, 1.402, -1.331), (1.137, 1.409, -1.262), (1.137, 1.373, -1.395), (1.136, 1.597, -1.384), (1.136, 1.611, -1.252), (1.137, 1.542, -1.506), (1.294, 1.598, -1.384), (1.294, 1.463, -1.347), (1.295, 1.544, -1.506), (1.294, 1.613, -1.252), (1.294, 1.473, -1.258), (1.294, 1.586, -1.121), (1.136, 1.584, -1.121), (1.294, 1.454, -1.171), (1.295, 1.519, -1.005), (1.136, 1.518, -1.006), (1.295, 1.41, -1.093), (1.295, 1.421, -0.9158), (1.137, 1.419, -0.9161), (1.295, 1.344, -1.033), (1.296, 1.299, -0.8612), (1.138, 1.297, -0.8614), (1.297, 1.166, -0.8468), (1.296, 1.262, -0.9968), (1.488, 1.264, -0.9966), (1.297, 1.174, -0.9872), (1.489, 1.175, -0.987), (1.298, 1.086, -1.005), (1.49, 1.087, -1.005), (1.298, 1.009, -1.05), (1.298, 1.036, -0.874), (1.14, 1.034, -0.8743), (1.298, 0.9202, -0.9403), (1.14, 0.9183, -0.9406), (1.299, 0.8306, -1.039), (1.141, 0.8288, -1.039), (1.299, 0.9486, -1.116), (1.3, 0.776, -1.161), (1.141, 0.7741, -1.161), (1.3, 0.7616, -1.293), (1.3, 0.912, -1.197), (1.492, 0.9132, -1.197), (1.3, 0.9023, -1.286), (1.492, 0.9036, -1.286), (1.3, 0.9206, -1.374), (1.492, 0.9218, -1.373), (1.299, 0.965, -1.451), (1.3, 0.7888, -1.424), (1.142, 0.787, -1.424), (1.299, 0.8551, -1.539), (1.141, 0.8532, -1.54), (1.299, 0.9538, -1.629), (1.141, 0.952, -1.629), (1.298, 1.075, -1.684), (1.299, 1.031, -1.511), (1.491, 1.032, -1.511), (1.298, 1.113, -1.548), (1.491, 1.114, -1.548), (1.297, 1.201, -1.557), (1.49, 1.203, -1.557), (1.296, 1.289, -1.539), (1.297, 1.208, -1.698), (1.139, 1.206, -1.698), (1.296, 1.339, -1.671), (1.138, 1.337, -1.671), (1.296, 1.454, -1.604), (1.137, 1.452, -1.605), (1.296, 1.366, -1.495), (1.488, 1.368, -1.495), (1.295, 1.426, -1.429), (1.487, 1.428, -1.428), (1.487, 1.464, -1.347), (1.487, 1.546, -1.505), (1.645, 1.548, -1.505), (1.488, 1.456, -1.604), (1.487, 1.6, -1.384), (1.645, 1.602, -1.384), (1.487, 1.615, -1.251), (1.645, 1.617, -1.251), (1.487, 1.474, -1.258), (1.487, 1.587, -1.121), (1.487, 1.456, -1.171), (1.645, 1.589, -1.121), (1.487, 1.521, -1.005), (1.487, 1.411, -1.093), (1.645, 1.523, -1.005), (1.488, 1.422, -0.9156), (1.488, 1.345, -1.033), (1.646, 1.424, -0.9153), (1.488, 1.301, -0.8609), (1.647, 1.303, -0.8607), (1.489, 1.168, -0.8465), (1.647, 1.17, -0.8463), (1.49, 1.038, -0.8738), (1.648, 1.04, -0.8735), (1.491, 0.922, -0.94), (1.649, 0.9239, -0.9398), (1.491, 1.01, -1.05), (1.492, 0.8325, -1.039), (1.492, 0.9498, -1.116), (1.65, 0.8343, -1.039), (1.492, 0.7778, -1.16), (1.65, 0.7797, -1.16), (1.492, 0.7634, -1.293), (1.65, 0.7653, -1.293), (1.492, 0.7907, -1.423), (1.65, 0.7925, -1.423), (1.492, 0.8569, -1.539), (1.65, 0.8588, -1.539), (1.491, 0.9557, -1.629), (1.492, 0.9662, -1.451), (1.649, 0.9575, -1.628), (1.491, 1.077, -1.683), (1.649, 1.079, -1.683), (1.49, 1.21, -1.698), (1.648, 1.212, -1.697), (1.489, 1.34, -1.67), (1.647, 1.342, -1.67), (1.489, 1.29, -1.539), (1.646, 1.458, -1.604), (1.647, 1.281, -1.508), (1.647, 1.349, -1.469), (1.648, 1.203, -1.524), (1.518, 1.28, -1.508), (1.518, 1.349, -1.469), (1.519, 1.202, -1.525), (1.519, 1.124, -1.516), (1.52, 1.052, -1.484), (1.648, 1.125, -1.516), (1.649, 1.052, -1.483), (1.649, 0.9937, -1.43), (1.649, 0.9544, -1.362), (1.52, 0.9929, -1.43), (1.52, 0.9536, -1.362), (1.52, 0.9374, -1.284), (1.52, 0.946, -1.206), (1.649, 0.9383, -1.284), (1.649, 0.9468, -1.206), (1.649, 0.9792, -1.133), (1.648, 1.032, -1.075), (1.52, 0.9784, -1.134), (1.519, 1.032, -1.075), (1.519, 1.1, -1.036), (1.518, 1.178, -1.019), (1.648, 1.101, -1.035), (1.647, 1.179, -1.019), (1.647, 1.257, -1.028), (1.647, 1.329, -1.06), (1.518, 1.256, -1.028), (1.517, 1.329, -1.06), (1.517, 1.387, -1.114), (1.517, 1.427, -1.182), (1.646, 1.388, -1.113), (1.646, 1.427, -1.182), (1.646, 1.444, -1.259), (1.646, 1.435, -1.338), (1.517, 1.443, -1.26), (1.517, 1.434, -1.338), (1.517, 1.402, -1.41), (1.646, 1.403, -1.41), (1.138, 1.326, -1.446), (1.138, 1.265, -1.481), (1.139, 1.197, -1.495), (1.14, 1.128, -1.488), (1.14, 1.064, -1.459), (1.14, 1.074, -1.684), (1.141, 1.012, -1.412), (1.141, 0.9773, -1.352), (1.141, 0.963, -1.283), (1.141, 0.9706, -1.214), (1.142, 0.7597, -1.293), (1.14, 0.9992, -1.15), (1.14, 1.046, -1.099), (1.139, 1.107, -1.064), (1.139, 1.175, -1.05), (1.138, 1.245, -1.057), (1.139, 1.165, -0.847), (1.138, 1.308, -1.086), (1.137, 1.36, -1.133), (1.137, 1.395, -1.193), (1.099, 1.401, -1.331), (1.099, 1.409, -1.262), (1.099, 1.373, -1.395), (1.1, 1.326, -1.447), (1.1, 1.265, -1.481), (1.101, 1.197, -1.496), (1.102, 1.127, -1.488), (1.102, 1.063, -1.459), (1.102, 1.012, -1.412), (1.103, 0.977, -1.352), (1.103, 0.9627, -1.283), (1.103, 0.9703, -1.214), (1.102, 0.9989, -1.15), (1.102, 1.046, -1.099), (1.101, 1.106, -1.064), (1.101, 1.175, -1.05), (1.1, 1.244, -1.057), (1.099, 1.308, -1.086), (1.099, 1.36, -1.133), (1.099, 1.395, -1.193)], [], [(0, 1, 4, 3), (2, 0, 3, 5), (3, 4, 9, 6), (5, 3, 6, 8), (8, 6, 7, 69), (6, 9, 10, 7), (4, 12, 11, 9), (9, 11, 13, 10), (12, 15, 14, 11), (11, 14, 16, 13), (15, 18, 17, 14), (14, 17, 19, 16), (18, 21, 20, 17), (17, 20, 23, 19), (21, 176, 22, 20), (20, 22, 25, 23), (23, 25, 26, 24), (19, 23, 24, 87), (25, 27, 28, 26), (22, 30, 27, 25), (27, 29, 97, 28), (30, 32, 29, 27), (31, 33, 32, 30), (176, 31, 30, 22), (33, 35, 34, 32), (32, 34, 36, 29), (35, 38, 37, 34), (34, 37, 40, 36), (38, 170, 39, 37), (37, 39, 42, 40), (40, 42, 43, 41), (36, 40, 41, 99), (42, 44, 45, 43), (39, 47, 44, 42), (44, 46, 110, 45), (47, 49, 46, 44), (48, 50, 49, 47), (170, 48, 47, 39), (50, 52, 51, 49), (49, 51, 54, 46), (52, 165, 53, 51), (51, 53, 56, 54), (54, 56, 57, 55), (46, 54, 55, 110), (56, 58, 59, 57), (53, 61, 58, 56), (58, 60, 118, 59), (61, 63, 60, 58), (165, 62, 61, 53), (62, 64, 63, 61), (64, 66, 65, 63), (63, 65, 67, 60), (66, 5, 8, 65), (65, 8, 69, 67), (67, 69, 70, 68), (60, 67, 68, 118), (69, 7, 71, 70), (72, 74, 68, 70), (75, 72, 70, 71), (74, 72, 73, 119), (72, 75, 76, 73), (77, 75, 71, 79), (75, 77, 78, 76), (77, 80, 82, 78), (80, 77, 79, 81), (83, 80, 81, 84), (80, 83, 85, 82), (86, 83, 84, 87), (83, 86, 88, 85), (89, 86, 87, 24), (86, 89, 90, 88), (89, 91, 92, 90), (91, 89, 24, 26), (91, 93, 94, 92), (93, 91, 26, 28), (93, 95, 96, 94), (95, 93, 28, 97), (95, 98, 100, 96), (98, 95, 97, 99), (101, 98, 99, 41), (98, 101, 102, 100), (101, 103, 104, 102), (103, 101, 41, 43), (103, 105, 106, 104), (105, 103, 43, 45), (105, 107, 108, 106), (107, 105, 45, 110), (107, 109, 111, 108), (109, 107, 110, 55), (109, 112, 113, 111), (112, 109, 55, 57), (112, 114, 115, 113), (114, 112, 57, 59), (114, 116, 117, 115), (116, 114, 59, 118), (116, 74, 119, 117), (74, 116, 118, 68), (121, 120, 117, 119), (120, 122, 115, 117), (120, 121, 124, 123), (122, 120, 123, 125), (157, 156, 151, 150, 149, 148, 143, 142, 141, 140, 135, 134, 133, 132, 127, 126, 125, 123, 124, 158), (128, 122, 125, 126), (129, 128, 126, 127), (122, 128, 113, 115), (128, 129, 111, 113), (130, 129, 127, 132), (129, 130, 108, 111), (131, 130, 132, 133), (130, 131, 106, 108), (136, 131, 133, 134), (137, 136, 134, 135), (131, 136, 104, 106), (136, 137, 102, 104), (138, 137, 135, 140), (137, 138, 100, 102), (139, 138, 140, 141), (138, 139, 96, 100), (144, 139, 141, 142), (145, 144, 142, 143), (139, 144, 94, 96), (144, 145, 92, 94), (146, 145, 143, 148), (145, 146, 90, 92), (147, 146, 148, 149), (146, 147, 88, 90), (152, 147, 149, 150), (153, 152, 150, 151), (147, 152, 85, 88), (152, 153, 82, 85), (154, 153, 151, 156), (153, 154, 78, 82), (155, 154, 156, 157), (154, 155, 76, 78), (159, 155, 157, 158), (121, 159, 158, 124), (155, 159, 73, 76), (159, 121, 119, 73), (29, 36, 99, 97), (16, 19, 87, 84), (13, 16, 84, 81), (10, 13, 81, 79), (7, 10, 79, 71), (160, 2, 5, 66), (161, 160, 66, 64), (162, 161, 64, 62), (163, 162, 62, 165), (164, 163, 165, 52), (166, 164, 52, 50), (167, 166, 50, 48), (168, 167, 48, 170), (169, 168, 170, 38), (171, 169, 38, 35), (172, 171, 35, 33), (173, 172, 33, 31), (174, 173, 31, 176), (175, 174, 176, 21), (177, 175, 21, 18), (178, 177, 18, 15), (179, 178, 15, 12), (1, 179, 12, 4), (1, 0, 180, 181), (180, 182, 183, 184, 185, 186, 187, 188, 189, 190, 191, 192, 193, 194, 195, 196, 197, 198, 199, 181), (160, 161, 184, 183), (171, 172, 193, 192), (0, 2, 182, 180), (178, 179, 199, 198), (161, 162, 185, 184), (168, 169, 191, 190), (164, 166, 188, 187), (172, 173, 194, 193), (179, 1, 181, 199), (162, 163, 186, 185), (175, 177, 197, 196), (166, 167, 189, 188), (173, 174, 195, 194), (163, 164, 187, 186), (169, 171, 192, 191), (177, 178, 198, 197), (2, 160, 183, 182), (167, 168, 190, 189), (174, 175, 196, 195)])
_uv = me_cylinder_002.uv_layers.new(name='UVMap')
_uv.uv.foreach_set('vector', [0.3001, 0.4042, 0.25, 0.4121, 0.25, 0.4121, 0.3001, 0.4042, 0.3453, 0.3812, 0.3001, 0.4042, 0.3001, 0.4042, 0.3453, 0.3812, 0.3001, 0.4042, 0.25, 0.4121, 0.25, 0.4121, 0.3001, 0.4042, 0.3453, 0.3812, 0.3001, 0.4042, 0.3001, 0.4042, 0.3453, 0.3812, 0.3453, 0.3812, 0.3001, 0.4042, 0.3001, 0.4042, 0.3453, 0.3812, 0.3001, 0.4042, 0.25, 0.4121, 0.25, 0.4121, 0.3001, 0.4042, 0.25, 0.4121, 0.1999, 0.4042, 0.1999, 0.4042, 0.25, 0.4121, 0.25, 0.4121, 0.1999, 0.4042, 0.1999, 0.4042, 0.25, 0.4121, 0.1999, 0.4042, 0.1547, 0.3812, 0.1547, 0.3812, 0.1999, 0.4042, 0.1999, 0.4042, 0.1547, 0.3812, 0.1547, 0.3812, 0.1999, 0.4042, 0.1547, 0.3812, 0.1189, 0.3453, 0.1189, 0.3453, 0.1547, 0.3812, 0.1547, 0.3812, 0.1189, 0.3453, 0.1189, 0.3453, 0.1547, 0.3812, 0.1189, 0.3453, 0.09582, 0.3001, 0.09582, 0.3001, 0.1189, 0.3453, 0.1189, 0.3453, 0.09582, 0.3001, 0.09582, 0.3001, 0.1189, 0.3453, 0.09582, 0.3001, 0.08789, 0.25, 0.08789, 0.25, 0.09582, 0.3001, 0.09582, 0.3001, 0.08789, 0.25, 0.08789, 0.25, 0.09582, 0.3001, 0.09582, 0.3001, 0.08789, 0.25, 0.08789, 0.25, 0.09582, 0.3001, 0.1189, 0.3453, 0.09582, 0.3001, 0.09582, 0.3001, 0.1189, 0.3453, 0.08789, 0.25, 0.09582, 0.1999, 0.09582, 0.1999, 0.08789, 0.25, 0.08789, 0.25, 0.09582, 0.1999, 0.09582, 0.1999, 0.08789, 0.25, 0.09582, 0.1999, 0.1189, 0.1547, 0.1189, 0.1547, 0.09582, 0.1999, 0.09582, 0.1999, 0.1189, 0.1547, 0.1189, 0.1547, 0.09582, 0.1999, 0.09582, 0.1999, 0.1189, 0.1547, 0.1189, 0.1547, 0.09582, 0.1999, 0.08789, 0.25, 0.09582, 0.1999, 0.09582, 0.1999, 0.08789, 0.25, 0.1189, 0.1547, 0.1547, 0.1188, 0.1547, 0.1188, 0.1189, 0.1547, 0.1189, 0.1547, 0.1547, 0.1188, 0.1547, 0.1188, 0.1189, 0.1547, 0.1547, 0.1188, 0.1999, 0.09581, 0.1999, 0.09581, 0.1547, 0.1188, 0.1547, 0.1188, 0.1999, 0.09581, 0.1999, 0.09581, 0.1547, 0.1188, 0.1999, 0.09581, 0.25, 0.08787, 0.25, 0.08787, 0.1999, 0.09581, 0.1999, 0.09581, 0.25, 0.08787, 0.25, 0.08787, 0.1999, 0.09581, 0.1999, 0.09581, 0.25, 0.08787, 0.25, 0.08787, 0.1999, 0.09581, 0.1547, 0.1188, 0.1999, 0.09581, 0.1999, 0.09581, 0.1547, 0.1188, 0.25, 0.08787, 0.3001, 0.09581, 0.3001, 0.09581, 0.25, 0.08787, 0.25, 0.08787, 0.3001, 0.09581, 0.3001, 0.09581, 0.25, 0.08787, 0.3001, 0.09581, 0.3453, 0.1188, 0.3453, 0.1188, 0.3001, 0.09581, 0.3001, 0.09581, 0.3453, 0.1188, 0.3453, 0.1188, 0.3001, 0.09581, 0.3001, 0.09581, 0.3453, 0.1188, 0.3453, 0.1188, 0.3001, 0.09581, 0.25, 0.08787, 0.3001, 0.09581, 0.3001, 0.09581, 0.25, 0.08787, 0.3453, 0.1188, 0.3811, 0.1547, 0.3811, 0.1547, 0.3453, 0.1188, 0.3453, 0.1188, 0.3811, 0.1547, 0.3811, 0.1547, 0.3453, 0.1188, 0.3811, 0.1547, 0.4042, 0.1999, 0.4042, 0.1999, 0.3811, 0.1547, 0.3811, 0.1547, 0.4042, 0.1999, 0.4042, 0.1999, 0.3811, 0.1547, 0.3811, 0.1547, 0.4042, 0.1999, 0.4042, 0.1999, 0.3811, 0.1547, 0.3453, 0.1188, 0.3811, 0.1547, 0.3811, 0.1547, 0.3453, 0.1188, 0.4042, 0.1999, 0.4121, 0.25, 0.4121, 0.25, 0.4042, 0.1999, 0.4042, 0.1999, 0.4121, 0.25, 0.4121, 0.25, 0.4042, 0.1999, 0.4121, 0.25, 0.4042, 0.3001, 0.4042, 0.3001, 0.4121, 0.25, 0.4121, 0.25, 0.4042, 0.3001, 0.4042, 0.3001, 0.4121, 0.25, 0.4042, 0.1999, 0.4121, 0.25, 0.4121, 0.25, 0.4042, 0.1999, 0.4121, 0.25, 0.4042, 0.3001, 0.4042, 0.3001, 0.4121, 0.25, 0.4042, 0.3001, 0.3811, 0.3453, 0.3811, 0.3453, 0.4042, 0.3001, 0.4042, 0.3001, 0.3811, 0.3453, 0.3811, 0.3453, 0.4042, 0.3001, 0.3811, 0.3453, 0.3453, 0.3812, 0.3453, 0.3812, 0.3811, 0.3453, 0.3811, 0.3453, 0.3453, 0.3812, 0.3453, 0.3812, 0.3811, 0.3453, 0.3811, 0.3453, 0.3453, 0.3812, 0.3453, 0.3812, 0.3811, 0.3453, 0.4042, 0.3001, 0.3811, 0.3453, 0.3811, 0.3453, 0.4042, 0.3001, 0.3453, 0.3812, 0.3001, 0.4042, 0.3001, 0.4042, 0.3453, 0.3812, 0.3453, 0.3812, 0.3811, 0.3453, 0.3811, 0.3453, 0.3453, 0.3812, 0.3001, 0.4042, 0.3453, 0.3812, 0.3453, 0.3812, 0.3001, 0.4042, 0.3811, 0.3453, 0.3453, 0.3812, 0.3453, 0.3812, 0.3811, 0.3453, 0.3453, 0.3812, 0.3001, 0.4042, 0.3001, 0.4042, 0.3453, 0.3812, 0.25, 0.4121, 0.3001, 0.4042, 0.3001, 0.4042, 0.25, 0.4121, 0.3001, 0.4042, 0.25, 0.4121, 0.25, 0.4121, 0.3001, 0.4042, 0.25, 0.4121, 0.1999, 0.4042, 0.1999, 0.4042, 0.25, 0.4121, 0.1999, 0.4042, 0.25, 0.4121, 0.25, 0.4121, 0.1999, 0.4042, 0.1547, 0.3812, 0.1999, 0.4042, 0.1999, 0.4042, 0.1547, 0.3812, 0.1999, 0.4042, 0.1547, 0.3812, 0.1547, 0.3812, 0.1999, 0.4042, 0.1189, 0.3453, 0.1547, 0.3812, 0.1547, 0.3812, 0.1189, 0.3453, 0.1547, 0.3812, 0.1189, 0.3453, 0.1189, 0.3453, 0.1547, 0.3812, 0.09582, 0.3001, 0.1189, 0.3453, 0.1189, 0.3453, 0.09582, 0.3001, 0.1189, 0.3453, 0.09582, 0.3001, 0.09582, 0.3001, 0.1189, 0.3453, 0.09582, 0.3001, 0.08789, 0.25, 0.08789, 0.25, 0.09582, 0.3001, 0.08789, 0.25, 0.09582, 0.3001, 0.09582, 0.3001, 0.08789, 0.25, 0.08789, 0.25, 0.09582, 0.1999, 0.09582, 0.1999, 0.08789, 0.25, 0.09582, 0.1999, 0.08789, 0.25, 0.08789, 0.25, 0.09582, 0.1999, 0.09582, 0.1999, 0.1189, 0.1547, 0.1189, 0.1547, 0.09582, 0.1999, 0.1189, 0.1547, 0.09582, 0.1999, 0.09582, 0.1999, 0.1189, 0.1547, 0.1189, 0.1547, 0.1547, 0.1188, 0.1547, 0.1188, 0.1189, 0.1547, 0.1547, 0.1188, 0.1189, 0.1547, 0.1189, 0.1547, 0.1547, 0.1188, 0.1999, 0.09581, 0.1547, 0.1188, 0.1547, 0.1188, 0.1999, 0.09581, 0.1547, 0.1188, 0.1999, 0.09581, 0.1999, 0.09581, 0.1547, 0.1188, 0.1999, 0.09581, 0.25, 0.08787, 0.25, 0.08787, 0.1999, 0.09581, 0.25, 0.08787, 0.1999, 0.09581, 0.1999, 0.09581, 0.25, 0.08787, 0.25, 0.08787, 0.3001, 0.09581, 0.3001, 0.09581, 0.25, 0.08787, 0.3001, 0.09581, 0.25, 0.08787, 0.25, 0.08787, 0.3001, 0.09581, 0.3001, 0.09581, 0.3453, 0.1188, 0.3453, 0.1188, 0.3001, 0.09581, 0.3453, 0.1188, 0.3001, 0.09581, 0.3001, 0.09581, 0.3453, 0.1188, 0.3453, 0.1188, 0.3811, 0.1547, 0.3811, 0.1547, 0.3453, 0.1188, 0.3811, 0.1547, 0.3453, 0.1188, 0.3453, 0.1188, 0.3811, 0.1547, 0.3811, 0.1547, 0.4042, 0.1999, 0.4042, 0.1999, 0.3811, 0.1547, 0.4042, 0.1999, 0.3811, 0.1547, 0.3811, 0.1547, 0.4042, 0.1999, 0.4042, 0.1999, 0.4121, 0.25, 0.4121, 0.25, 0.4042, 0.1999, 0.4121, 0.25, 0.4042, 0.1999, 0.4042, 0.1999, 0.4121, 0.25, 0.4121, 0.25, 0.4042, 0.3001, 0.4042, 0.3001, 0.4121, 0.25, 0.4042, 0.3001, 0.4121, 0.25, 0.4121, 0.25, 0.4042, 0.3001, 0.4042, 0.3001, 0.3811, 0.3453, 0.3811, 0.3453, 0.4042, 0.3001, 0.3811, 0.3453, 0.4042, 0.3001, 0.4042, 0.3001, 0.3811, 0.3453, 0.3278, 0.3066, 0.3415, 0.2797, 0.4042, 0.3001, 0.3811, 0.3453, 0.3415, 0.2797, 0.3462, 0.25, 0.4121, 0.25, 0.4042, 0.3001, 0.3415, 0.2797, 0.3278, 0.3066, 0.3278, 0.3066, 0.3415, 0.2797, 0.3462, 0.25, 0.3415, 0.2797, 0.3415, 0.2797, 0.3462, 0.25, 0.2797, 0.3415, 0.25, 0.3462, 0.2203, 0.3415, 0.1935, 0.3279, 0.1722, 0.3066, 0.1585, 0.2797, 0.1538, 0.25, 0.1585, 0.2203, 0.1722, 0.1934, 0.1935, 0.1721, 0.2203, 0.1585, 0.25, 0.1538, 0.2797, 0.1585, 0.3065, 0.1721, 0.3278, 0.1934, 0.3415, 0.2203, 0.3462, 0.25, 0.3415, 0.2797, 0.3278, 0.3066, 0.3065, 0.3279, 0.3415, 0.2203, 0.3462, 0.25, 0.3462, 0.25, 0.3415, 0.2203, 0.3278, 0.1934, 0.3415, 0.2203, 0.3415, 0.2203, 0.3278, 0.1934, 0.3462, 0.25, 0.3415, 0.2203, 0.4042, 0.1999, 0.4121, 0.25, 0.3415, 0.2203, 0.3278, 0.1934, 0.3811, 0.1547, 0.4042, 0.1999, 0.3065, 0.1721, 0.3278, 0.1934, 0.3278, 0.1934, 0.3065, 0.1721, 0.3278, 0.1934, 0.3065, 0.1721, 0.3453, 0.1188, 0.3811, 0.1547, 0.2797, 0.1585, 0.3065, 0.1721, 0.3065, 0.1721, 0.2797, 0.1585, 0.3065, 0.1721, 0.2797, 0.1585, 0.3001, 0.09581, 0.3453, 0.1188, 0.25, 0.1538, 0.2797, 0.1585, 0.2797, 0.1585, 0.25, 0.1538, 0.2203, 0.1585, 0.25, 0.1538, 0.25, 0.1538, 0.2203, 0.1585, 0.2797, 0.1585, 0.25, 0.1538, 0.25, 0.08787, 0.3001, 0.09581, 0.25, 0.1538, 0.2203, 0.1585, 0.1999, 0.09581, 0.25, 0.08787, 0.1935, 0.1721, 0.2203, 0.1585, 0.2203, 0.1585, 0.1935, 0.1721, 0.2203, 0.1585, 0.1935, 0.1721, 0.1547, 0.1188, 0.1999, 0.09581, 0.1722, 0.1934, 0.1935, 0.1721, 0.1935, 0.1721, 0.1722, 0.1934, 0.1935, 0.1721, 0.1722, 0.1934, 0.1189, 0.1547, 0.1547, 0.1188, 0.1585, 0.2203, 0.1722, 0.1934, 0.1722, 0.1934, 0.1585, 0.2203, 0.1538, 0.25, 0.1585, 0.2203, 0.1585, 0.2203, 0.1538, 0.25, 0.1722, 0.1934, 0.1585, 0.2203, 0.09582, 0.1999, 0.1189, 0.1547, 0.1585, 0.2203, 0.1538, 0.25, 0.08789, 0.25, 0.09582, 0.1999, 0.1585, 0.2797, 0.1538, 0.25, 0.1538, 0.25, 0.1585, 0.2797, 0.1538, 0.25, 0.1585, 0.2797, 0.09582, 0.3001, 0.08789, 0.25, 0.1722, 0.3066, 0.1585, 0.2797, 0.1585, 0.2797, 0.1722, 0.3066, 0.1585, 0.2797, 0.1722, 0.3066, 0.1189, 0.3453, 0.09582, 0.3001, 0.1935, 0.3279, 0.1722, 0.3066, 0.1722, 0.3066, 0.1935, 0.3279, 0.2203, 0.3415, 0.1935, 0.3279, 0.1935, 0.3279, 0.2203, 0.3415, 0.1722, 0.3066, 0.1935, 0.3279, 0.1547, 0.3812, 0.1189, 0.3453, 0.1935, 0.3279, 0.2203, 0.3415, 0.1999, 0.4042, 0.1547, 0.3812, 0.25, 0.3462, 0.2203, 0.3415, 0.2203, 0.3415, 0.25, 0.3462, 0.2203, 0.3415, 0.25, 0.3462, 0.25, 0.4121, 0.1999, 0.4042, 0.2797, 0.3415, 0.25, 0.3462, 0.25, 0.3462, 0.2797, 0.3415, 0.25, 0.3462, 0.2797, 0.3415, 0.3001, 0.4042, 0.25, 0.4121, 0.3065, 0.3279, 0.2797, 0.3415, 0.2797, 0.3415, 0.3065, 0.3279, 0.3278, 0.3066, 0.3065, 0.3279, 0.3065, 0.3279, 0.3278, 0.3066, 0.2797, 0.3415, 0.3065, 0.3279, 0.3453, 0.3812, 0.3001, 0.4042, 0.3065, 0.3279, 0.3278, 0.3066, 0.3811, 0.3453, 0.3453, 0.3812, 0.1189, 0.1547, 0.1547, 0.1188, 0.1547, 0.1188, 0.1189, 0.1547, 0.1547, 0.3812, 0.1189, 0.3453, 0.1189, 0.3453, 0.1547, 0.3812, 0.1999, 0.4042, 0.1547, 0.3812, 0.1547, 0.3812, 0.1999, 0.4042, 0.25, 0.4121, 0.1999, 0.4042, 0.1999, 0.4042, 0.25, 0.4121, 0.3001, 0.4042, 0.25, 0.4121, 0.25, 0.4121, 0.3001, 0.4042, 0.3811, 0.3453, 0.3453, 0.3812, 0.3453, 0.3812, 0.3811, 0.3453, 0.4042, 0.3001, 0.3811, 0.3453, 0.3811, 0.3453, 0.4042, 0.3001, 0.4121, 0.25, 0.4042, 0.3001, 0.4042, 0.3001, 0.4121, 0.25, 0.4042, 0.1999, 0.4121, 0.25, 0.4121, 0.25, 0.4042, 0.1999, 0.3811, 0.1547, 0.4042, 0.1999, 0.4042, 0.1999, 0.3811, 0.1547, 0.3453, 0.1188, 0.3811, 0.1547, 0.3811, 0.1547, 0.3453, 0.1188, 0.3001, 0.09581, 0.3453, 0.1188, 0.3453, 0.1188, 0.3001, 0.09581, 0.25, 0.08787, 0.3001, 0.09581, 0.3001, 0.09581, 0.25, 0.08787, 0.1999, 0.09581, 0.25, 0.08787, 0.25, 0.08787, 0.1999, 0.09581, 0.1547, 0.1188, 0.1999, 0.09581, 0.1999, 0.09581, 0.1547, 0.1188, 0.1189, 0.1547, 0.1547, 0.1188, 0.1547, 0.1188, 0.1189, 0.1547, 0.09582, 0.1999, 0.1189, 0.1547, 0.1189, 0.1547, 0.09582, 0.1999, 0.08789, 0.25, 0.09582, 0.1999, 0.09582, 0.1999, 0.08789, 0.25, 0.09582, 0.3001, 0.08789, 0.25, 0.08789, 0.25, 0.09582, 0.3001, 0.1189, 0.3453, 0.09582, 0.3001, 0.09582, 0.3001, 0.1189, 0.3453, 0.1547, 0.3812, 0.1189, 0.3453, 0.1189, 0.3453, 0.1547, 0.3812, 0.1999, 0.4042, 0.1547, 0.3812, 0.1547, 0.3812, 0.1999, 0.4042, 0.25, 0.4121, 0.1999, 0.4042, 0.1999, 0.4042, 0.25, 0.4121, 0.25, 0.4121, 0.3001, 0.4042, 0.3001, 0.4042, 0.25, 0.4121, 0.3001, 0.4042, 0.3453, 0.3812, 0.3811, 0.3453, 0.4042, 0.3001, 0.4121, 0.25, 0.4042, 0.1999, 0.3811, 0.1547, 0.3453, 0.1188, 0.3001, 0.09581, 0.25, 0.08787, 0.1999, 0.09581, 0.1547, 0.1188, 0.1189, 0.1547, 0.09582, 0.1999, 0.08789, 0.25, 0.09582, 0.3001, 0.1189, 0.3453, 0.1547, 0.3812, 0.1999, 0.4042, 0.25, 0.4121, 0.3811, 0.3453, 0.4042, 0.3001, 0.4042, 0.3001, 0.3811, 0.3453, 0.1547, 0.1188, 0.1189, 0.1547, 0.1189, 0.1547, 0.1547, 0.1188, 0.3001, 0.4042, 0.3453, 0.3812, 0.3453, 0.3812, 0.3001, 0.4042, 0.1547, 0.3812, 0.1999, 0.4042, 0.1999, 0.4042, 0.1547, 0.3812, 0.4042, 0.3001, 0.4121, 0.25, 0.4121, 0.25, 0.4042, 0.3001, 0.25, 0.08787, 0.1999, 0.09581, 0.1999, 0.09581, 0.25, 0.08787, 0.3811, 0.1547, 0.3453, 0.1188, 0.3453, 0.1188, 0.3811, 0.1547, 0.1189, 0.1547, 0.09582, 0.1999, 0.09582, 0.1999, 0.1189, 0.1547, 0.1999, 0.4042, 0.25, 0.4121, 0.25, 0.4121, 0.1999, 0.4042, 0.4121, 0.25, 0.4042, 0.1999, 0.4042, 0.1999, 0.4121, 0.25, 0.09582, 0.3001, 0.1189, 0.3453, 0.1189, 0.3453, 0.09582, 0.3001, 0.3453, 0.1188, 0.3001, 0.09581, 0.3001, 0.09581, 0.3453, 0.1188, 0.09582, 0.1999, 0.08789, 0.25, 0.08789, 0.25, 0.09582, 0.1999, 0.4042, 0.1999, 0.3811, 0.1547, 0.3811, 0.1547, 0.4042, 0.1999, 0.1999, 0.09581, 0.1547, 0.1188, 0.1547, 0.1188, 0.1999, 0.09581, 0.1189, 0.3453, 0.1547, 0.3812, 0.1547, 0.3812, 0.1189, 0.3453, 0.3453, 0.3812, 0.3811, 0.3453, 0.3811, 0.3453, 0.3453, 0.3812, 0.3001, 0.09581, 0.25, 0.08787, 0.25, 0.08787, 0.3001, 0.09581, 0.08789, 0.25, 0.09582, 0.3001, 0.09582, 0.3001, 0.08789, 0.25])
me_cylinder_002.update()
me_cube_003 = bpy.data.meshes.new('Cube.003')
me_cube_003.from_pydata([(-1.0, -1.0, -1.0), (-1.0, -1.0, 1.0), (-1.0, 1.0, -1.0), (-1.0, 1.0, 1.0), (1.0, -1.0, -1.0), (1.0, -1.0, 1.0), (1.0, 1.0, -1.0), (1.0, 1.0, 1.0)], [], [(0, 1, 3, 2), (2, 3, 7, 6), (6, 7, 5, 4), (4, 5, 1, 0), (2, 6, 4, 0)])
_uv = me_cube_003.uv_layers.new(name='UVMap')
_uv.uv.foreach_set('vector', [0.375, 0.0, 0.625, 0.0, 0.625, 0.25, 0.375, 0.25, 0.375, 0.25, 0.625, 0.25, 0.625, 0.5, 0.375, 0.5, 0.375, 0.5, 0.625, 0.5, 0.625, 0.75, 0.375, 0.75, 0.375, 0.75, 0.625, 0.75, 0.625, 1.0, 0.375, 1.0, 0.125, 0.5, 0.375, 0.5, 0.375, 0.75, 0.125, 0.75])
me_cube_003.update()

# ---- objects
ob_cube = bpy.data.objects.new('Cube', me_cube)
ob_light = bpy.data.objects.new('Light', light_light)
ob_camera = bpy.data.objects.new('Camera', cam_camera)
ob_cube_001 = bpy.data.objects.new('Cube.001', me_cube_001)
ob_cylinder = bpy.data.objects.new('Cylinder', me_cylinder_001)
ob_cube_002 = bpy.data.objects.new('Cube.002', me_cube_002)
ob_cylinder_001 = bpy.data.objects.new('Cylinder.001', me_cylinder_002)
ob_cube_003 = bpy.data.objects.new('Cube.003', me_cube_003)

# ---- transforms, parenting, visibility, modifiers, constraints
ob_cube.location = (0.0, 0.0, 0.0)
ob_cube.lock_rotations_4d = False
ob_cube.empty_display_type = 'ARROWS'
ob_cube.lineart.crease_threshold = 0.0
_m = ob_cube.modifiers.new('Mirror', 'MIRROR')
_m.use_clip = True
ob_light.location = (4.076, 1.005, 5.904)
ob_light.rotation_euler = (0.6503, 0.05522, 1.866)
ob_light.lock_rotations_4d = False
ob_light.empty_display_type = 'ARROWS'
ob_light.color = (0.0, 0.0, 0.0, 0.0)
ob_light.lineart.crease_threshold = 0.0
ob_camera.location = (7.359, -6.926, 4.958)
ob_camera.rotation_euler = (1.109, 0.0, 0.8149)
ob_camera.lock_rotations_4d = False
ob_camera.empty_display_type = 'ARROWS'
ob_camera.color = (0.0, 0.0, 0.0, 0.0)
ob_camera.display_type = 'WIRE'
ob_camera.lineart.crease_threshold = 0.0
ob_cube_001.location = (0.01319, -0.2726, -1.067)
ob_cube_001.rotation_euler = (0.5276, 0.007608, 0.007845)
ob_cube_001.scale = (0.1995, 0.1995, 0.3824)
ob_cylinder.location = (0.01319, -0.01872, -1.496)
ob_cylinder.scale = (1.119, 1.119, 1.119)
_m = ob_cylinder.modifiers.new('Mirror', 'MIRROR')
_m.use_clip = True
ob_cube_002.location = (1.57, 0.65, -2.208)
ob_cube_002.rotation_euler = (0.7473, 1.509e-16, 5.917e-17)
ob_cube_002.scale = (0.1027, 0.278, 0.9603)
_m = ob_cube_002.modifiers.new('Mirror', 'MIRROR')
_m.mirror_object = ob_cylinder
ob_cylinder_001.location = (0.01319, -0.01872, -1.496)
ob_cylinder_001.scale = (1.119, 1.119, 1.119)
_m = ob_cylinder_001.modifiers.new('Mirror', 'MIRROR')
_m.use_clip = True
ob_cube_003.location = (1.458, 0.4179, -4.05)
ob_cube_003.rotation_euler = (0.7473, -0.07862, 5.936e-17)
ob_cube_003.scale = (0.1027, 0.278, 0.9603)
_m = ob_cube_003.modifiers.new('Mirror', 'MIRROR')
_m.mirror_object = ob_cylinder

# ---- collection membership
col_collection.objects.link(ob_cube)
col_collection.objects.link(ob_light)
col_collection.objects.link(ob_camera)
col_collection.objects.link(ob_cube_001)
col_collection.objects.link(ob_cylinder)
col_collection.objects.link(ob_cube_002)
col_collection.objects.link(ob_cylinder_001)
col_collection.objects.link(ob_cube_003)

# ---- scene / render settings (as saved in the file)
scene.camera = ob_camera
scene.frame_start = 1; scene.frame_end = 250; scene.frame_set(1)
scene.render.engine = 'BLENDER_EEVEE_NEXT'
scene.cycles.sampling_pattern = 'TABULATED_SOBOL'
scene.cycles.use_light_tree = False
scene.view_settings.view_transform = 'Filmic'
bpy.context.view_layer.update()
